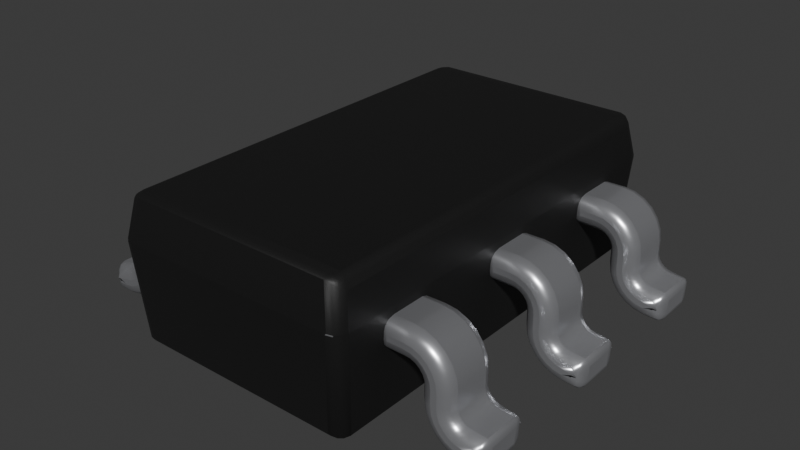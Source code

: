 # Source: FDC6330L.blend  (saved by Blender 4.1.24; exported with 4.5.12 LTS)
import bpy
from mathutils import Matrix  # noqa: F401  (used for matrix-valued properties, if any)

bpy.ops.wm.read_factory_settings(use_empty=True)
scene = bpy.context.scene
scene.name = 'Scene'

# ---- collections
col_collection = bpy.data.collections.new('Collection'); scene.collection.children.link(col_collection)

# ---- materials (node trees are filled in below, after node groups)
mat_metal_pins = bpy.data.materials.new('metal_pins')
mat_metal_pins.use_transparent_shadow = False
mat_metal_pins.preview_render_type = 'CUBE'
mat_plastic_matte_black = bpy.data.materials.new('plastic_matte_black')
mat_plastic_matte_black.use_transparent_shadow = False
mat_plastic_matte_black.preview_render_type = 'CUBE'

# ---- material node trees
mat_metal_pins.use_nodes = True; mat_metal_pins.node_tree.nodes.clear()
_N = mat_metal_pins.node_tree.nodes; _L = mat_metal_pins.node_tree.links
n0 = _N.new('ShaderNodeMapping'); n0.name = 'Mapping'; n0.location = (-1447, -91)
n0.inputs[3].default_value = (4.8, 1.2, 1.1)
n1 = _N.new('ShaderNodeBsdfPrincipled'); n1.name = 'Principled BSDF'; n1.location = (-560, 254)
n1.distribution = 'GGX'
n1.subsurface_method = 'BURLEY'
n1.inputs[1].default_value = 0.7818
n1.inputs[2].default_value = 0.2886
n1.inputs[3].default_value = 1.45
n1.inputs[13].default_value = 0.0
n1.inputs[27].default_value = (0.0, 0.0, 0.0, 1.0)
n1.inputs[28].default_value = 1.0
n2 = _N.new('ShaderNodeOutputMaterial'); n2.name = 'Material Output.002'; n2.location = (-205, 253)
n2.width = 213
n3 = _N.new('ShaderNodeTexNoise'); n3.name = 'Noise Texture.002'; n3.location = (-1228, -73)
n3.inputs[2].default_value = 0.1
n3.inputs[3].default_value = 7.0
n3.inputs[4].default_value = 0.6
n3.inputs[8].default_value = 0.4
n4 = _N.new('ShaderNodeTexCoord'); n4.name = 'Texture Coordinate'; n4.location = (-1636, -116)
n5 = _N.new('ShaderNodeMix'); n5.name = 'Mix.001'; n5.location = (-921, 45)
n5.data_type = 'RGBA'
n5.inputs[6].default_value = (0.9398, 0.9547, 1.0, 1.0)
n5.inputs[7].default_value = (0.13, 0.1259, 0.1359, 1.0)
n6 = _N.new('ShaderNodeBump'); n6.name = 'Bump.001'; n6.location = (-1001, -227)
n6.inputs[0].default_value = 0.05
n6.inputs[1].default_value = 0.01
n6.inputs[2].default_value = 1.0
_L.new(n1.outputs[0], n2.inputs[0])
_L.new(n3.outputs[0], n6.inputs[3])
_L.new(n0.outputs[0], n3.inputs[0])
_L.new(n3.outputs[0], n5.inputs[0])
_L.new(n4.outputs[3], n0.inputs[0])
_L.new(n5.outputs[2], n1.inputs[0])
_L.new(n6.outputs[0], n1.inputs[5])
n2.is_active_output = True
mat_plastic_matte_black.use_nodes = True; mat_plastic_matte_black.node_tree.nodes.clear()
_N = mat_plastic_matte_black.node_tree.nodes; _L = mat_plastic_matte_black.node_tree.links
n0 = _N.new('ShaderNodeOutputMaterial'); n0.name = 'Material Output'; n0.location = (463, 300)
n1 = _N.new('ShaderNodeBsdfPrincipled'); n1.name = 'Principled BSDF'; n1.location = (173, 300)
n1.distribution = 'GGX'
n1.subsurface_method = 'BURLEY'
n1.inputs[1].default_value = 0.06818
n1.inputs[2].default_value = 0.5182
n1.inputs[3].default_value = 1.45
n1.inputs[13].default_value = 0.6432
n1.inputs[20].default_value = 0.1027
n1.inputs[27].default_value = (0.0, 0.0, 0.0, 1.0)
n1.inputs[28].default_value = 1.0
n2 = _N.new('ShaderNodeTexCoord'); n2.name = 'Texture Coordinate'; n2.location = (-1001, 105)
n3 = _N.new('ShaderNodeBump'); n3.name = 'Bump'; n3.location = (-135, -86)
n3.inputs[0].default_value = 0.1
n3.inputs[1].default_value = 0.4
n3.inputs[2].default_value = 1.0
n4 = _N.new('ShaderNodeMapping'); n4.name = 'Mapping'; n4.location = (-755, 143)
n4.inputs[3].default_value = (2.0, 2.0, 2.0)
n5 = _N.new('ShaderNodeValToRGB'); n5.name = 'ColorRamp'; n5.location = (-147, 213)
while len(n5.color_ramp.elements) > 1: n5.color_ramp.elements.remove(n5.color_ramp.elements[-1])
n5.color_ramp.elements[0].position = 0.0; n5.color_ramp.elements[0].color = (0.005014, 0.005014, 0.005014, 1.0)
_e = n5.color_ramp.elements.new(0.9955); _e.color = (0.01269, 0.01269, 0.01269, 1.0)
n6 = _N.new('ShaderNodeTexNoise'); n6.name = 'Noise Texture'; n6.location = (-455, 203)
n6.inputs[2].default_value = 200.0
n6.inputs[3].default_value = 5.6
n6.inputs[4].default_value = 0.5208
_L.new(n1.outputs[0], n0.inputs[0])
_L.new(n6.outputs[0], n5.inputs[0])
_L.new(n5.outputs[0], n1.inputs[0])
_L.new(n2.outputs[2], n4.inputs[0])
_L.new(n4.outputs[0], n6.inputs[0])
_L.new(n6.outputs[0], n3.inputs[3])
_L.new(n3.outputs[0], n1.inputs[5])
n0.is_active_output = True

# ---- world
world_world = bpy.data.worlds.new('World'); scene.world = world_world
world_world.use_nodes = True; world_world.node_tree.nodes.clear()
_N = world_world.node_tree.nodes; _L = world_world.node_tree.links
n0 = _N.new('ShaderNodeOutputWorld'); n0.name = 'World Output'; n0.location = (300, 300)
n1 = _N.new('ShaderNodeBackground'); n1.name = 'Background'; n1.location = (10, 300)
n1.inputs[0].default_value = (0.05088, 0.05088, 0.05088, 1.0)
_L.new(n1.outputs[0], n0.inputs[0])
n0.is_active_output = True
world_world.color = (0.05088, 0.05088, 0.05088)
world_world.use_sun_shadow = False
world_world.sun_shadow_jitter_overblur = 0.0

# ---- meshes
me_shape_9_indexedfaceset_005 = bpy.data.meshes.new('SHAPE_9_IndexedFaceSet.005')
me_shape_9_indexedfaceset_005.from_pydata([(1.052, -0.6693, 0.08336), (1.102, -0.6693, 0.07874), (0.9317, -0.8268, 0.1772), (0.9357, -0.8268, 0.1677), (0.9686, -0.8268, 0.04118), (0.9912, -0.8268, 0.0223), (1.098, -0.8268, 0.0), (1.052, -0.8268, 0.08336), (1.042, -0.8268, 0.08542), (1.017, -0.8268, 0.113), (1.016, -0.8268, 0.1226), (1.012, -0.8268, 0.188), (0.9812, -0.8268, 0.241), (0.8976, -0.6693, 0.1969), (0.9078, -0.8268, 0.1955), (0.9173, -0.8268, 0.1916), (0.9255, -0.8268, 0.1853), (0.937, -0.8268, 0.1575), (0.937, -0.6693, 0.1575), (0.9357, -0.6693, 0.1677), (0.9317, -0.6693, 0.1772), (0.8976, -0.8268, 0.1969), (0.8228, -0.8268, 0.1969), (0.8228, -0.6693, 0.2756), (0.8228, -0.8268, 0.2756), (0.8976, -0.6693, 0.2756), (1.012, -0.6693, 0.188), (0.9812, -0.6693, 0.241), (0.8976, -0.8268, 0.2756), (0.9999, -0.8268, 0.2165), (0.9567, -0.8268, 0.2598), (0.9282, -0.8268, 0.2716), (1.016, -0.8268, 0.1575), (1.033, -0.8268, 0.08972), (1.026, -0.8268, 0.09602), (1.02, -0.8268, 0.1039), (1.02, -0.6693, 0.1039), (1.026, -0.6693, 0.09602), (1.033, -0.6693, 0.08972), (1.042, -0.6693, 0.08542), (1.102, -0.8268, 0.07874), (1.098, -0.6693, 0.0), (1.046, -0.6693, 0.003799), (0.937, -0.6693, 0.1216), (0.9514, -0.6693, 0.06505), (0.9686, -0.6693, 0.04118), (0.9912, -0.6693, 0.0223), (1.018, -0.6693, 0.00958), (1.046, -0.8268, 0.003799), (0.9407, -0.8268, 0.09242), (0.9514, -0.8268, 0.06505), (1.018, -0.8268, 0.00958), (0.937, -0.8268, 0.1216), (0.9255, -0.6693, 0.1853), (0.9173, -0.6693, 0.1916), (0.9078, -0.6693, 0.1955), (0.9407, -0.6693, 0.09242), (1.016, -0.6693, 0.1226), (1.017, -0.6693, 0.113), (1.016, -0.6693, 0.1575), (0.9999, -0.6693, 0.2165), (0.9567, -0.6693, 0.2598), (0.9282, -0.6693, 0.2716), (0.8228, -0.6693, 0.1969), (0.8976, -0.2953, 0.1969), (0.9078, -0.2953, 0.1955), (0.9173, -0.2953, 0.1916), (0.9255, -0.2953, 0.1853), (0.9357, -0.2953, 0.1677), (0.937, -0.2953, 0.1575), (0.9514, -0.2953, 0.06505), (0.9686, -0.2953, 0.04118), (0.9912, -0.2953, 0.0223), (1.098, -0.2953, 0.0), (1.042, -0.2953, 0.08542), (1.02, -0.2953, 0.1039), (1.017, -0.2953, 0.113), (1.012, -0.2953, 0.188), (0.9999, -0.2953, 0.2165), (0.8976, -0.4528, 0.1969), (0.9078, -0.4528, 0.1955), (0.9317, -0.4528, 0.1772), (0.9357, -0.4528, 0.1677), (0.937, -0.4528, 0.1575), (0.9317, -0.2953, 0.1772), (0.8228, -0.2953, 0.1969), (0.8228, -0.2953, 0.2756), (0.8976, -0.2953, 0.2756), (1.016, -0.2953, 0.1575), (0.9812, -0.2953, 0.241), (0.9567, -0.2953, 0.2598), (0.9282, -0.2953, 0.2716), (0.8976, -0.4528, 0.2756), (0.9282, -0.4528, 0.2716), (0.9567, -0.4528, 0.2598), (0.9812, -0.4528, 0.241), (1.042, -0.4528, 0.08542), (1.033, -0.4528, 0.08972), (1.026, -0.4528, 0.09602), (1.02, -0.4528, 0.1039), (1.016, -0.4528, 0.1226), (1.016, -0.2953, 0.1226), (1.033, -0.2953, 0.08972), (1.026, -0.2953, 0.09602), (1.052, -0.2953, 0.08336), (1.052, -0.4528, 0.08336), (1.102, -0.2953, 0.07874), (1.102, -0.4528, 0.07874), (1.098, -0.4528, 0.0), (1.046, -0.2953, 0.003799), (0.9407, -0.2953, 0.09242), (1.018, -0.2953, 0.00958), (1.046, -0.4528, 0.003799), (1.018, -0.4528, 0.00958), (0.9686, -0.4528, 0.04118), (0.937, -0.4528, 0.1216), (0.937, -0.2953, 0.1216), (0.8228, -0.4528, 0.1969), (0.9173, -0.4528, 0.1916), (0.9255, -0.4528, 0.1853), (0.9912, -0.4528, 0.0223), (0.9514, -0.4528, 0.06505), (0.9407, -0.4528, 0.09242), (1.017, -0.4528, 0.113), (1.016, -0.4528, 0.1575), (0.9999, -0.4528, 0.2165), (1.012, -0.4528, 0.188), (0.8228, -0.4528, 0.2756), (0.2008, 0.07874, 0.1969), (0.1063, 0.07874, 0.1916), (0.08796, 0.07874, 0.1677), (0.08662, 0.07874, 0.1575), (0.0722, 0.07874, 0.06505), (0.05502, 0.07874, 0.04118), (0.03247, 0.07874, 0.0223), (0.005959, 0.07874, 0.00958), (-0.02287, 0.07874, 0.003799), (-0.002421, 0.07874, 0.09602), (0.006685, 0.07874, 0.113), (0.007877, 0.07874, 0.1575), (0.0119, 0.07874, 0.188), (0.0237, 0.07874, 0.2165), (0.04247, 0.07874, 0.241), (0.06693, 0.07874, 0.2598), (0.2008, 0.07874, 0.2756), (0.126, -0.07874, 0.1969), (0.1158, 0.07874, 0.1955), (0.09815, 0.07874, 0.1853), (0.09189, 0.07874, 0.1772), (0.08796, -0.07874, 0.1677), (0.1158, -0.07874, 0.1955), (0.126, 0.07874, 0.1969), (0.2008, -0.07874, 0.1969), (0.2008, -0.07874, 0.2756), (0.126, 0.07874, 0.2756), (0.007877, -0.07874, 0.1575), (0.04247, -0.07874, 0.241), (0.09542, -0.07874, 0.2716), (0.126, -0.07874, 0.2756), (0.09542, 0.07874, 0.2716), (0.007877, -0.07874, 0.1226), (-0.01846, 0.07874, 0.08542), (-0.009785, 0.07874, 0.08972), (0.003181, 0.07874, 0.1039), (0.007877, 0.07874, 0.1226), (-0.02793, -0.07874, 0.08336), (-0.02793, 0.07874, 0.08336), (-0.07874, -0.07874, 0.07874), (-0.07874, 0.07874, 0.07874), (-0.0748, -0.07874, 0.0), (-0.0748, 0.07874, 0.0), (0.05502, -0.07874, 0.04118), (0.08296, 0.07874, 0.09242), (0.08662, 0.07874, 0.1216), (0.08662, -0.07874, 0.1216), (0.08662, -0.07874, 0.1575), (0.09189, -0.07874, 0.1772), (0.09815, -0.07874, 0.1853), (0.1063, -0.07874, 0.1916), (0.08296, -0.07874, 0.09242), (0.0722, -0.07874, 0.06505), (0.03247, -0.07874, 0.0223), (0.005959, -0.07874, 0.00958), (-0.02287, -0.07874, 0.003799), (0.006685, -0.07874, 0.113), (0.003181, -0.07874, 0.1039), (-0.002421, -0.07874, 0.09602), (-0.009785, -0.07874, 0.08972), (-0.01846, -0.07874, 0.08542), (0.0119, -0.07874, 0.188), (0.0237, -0.07874, 0.2165), (0.06693, -0.07874, 0.2598), (0.9317, 0.07874, 0.1772), (0.9407, 0.07874, 0.09242), (0.9686, 0.07874, 0.04118), (0.9912, 0.07874, 0.0223), (1.102, 0.07874, 0.07874), (1.026, 0.07874, 0.09602), (1.016, 0.07874, 0.1575), (0.9999, 0.07874, 0.2165), (0.9567, 0.07874, 0.2598), (0.8228, 0.07874, 0.1969), (0.9078, -0.07874, 0.1955), (0.9317, -0.07874, 0.1772), (0.9357, -0.07874, 0.1677), (0.9078, 0.07874, 0.1955), (0.9173, 0.07874, 0.1916), (0.9255, 0.07874, 0.1853), (0.9357, 0.07874, 0.1677), (0.8976, 0.07874, 0.1969), (0.8228, -0.07874, 0.1969), (0.8228, 0.07874, 0.2756), (0.8228, -0.07874, 0.2756), (0.8976, 0.07874, 0.2756), (1.012, 0.07874, 0.188), (0.9812, 0.07874, 0.241), (0.9282, 0.07874, 0.2716), (0.8976, -0.07874, 0.2756), (0.9812, -0.07874, 0.241), (0.9999, -0.07874, 0.2165), (1.012, -0.07874, 0.188), (1.016, -0.07874, 0.1575), (1.016, -0.07874, 0.1226), (1.052, 0.07874, 0.08336), (1.042, -0.07874, 0.08542), (1.026, -0.07874, 0.09602), (1.02, -0.07874, 0.1039), (1.016, 0.07874, 0.1226), (1.042, 0.07874, 0.08542), (1.033, 0.07874, 0.08972), (1.02, 0.07874, 0.1039), (1.017, 0.07874, 0.113), (1.052, -0.07874, 0.08336), (1.102, -0.07874, 0.07874), (1.098, 0.07874, 0.0), (0.937, 0.07874, 0.1216), (0.9514, 0.07874, 0.06505), (1.018, 0.07874, 0.00958), (1.046, 0.07874, 0.003799), (1.018, -0.07874, 0.00958), (0.9912, -0.07874, 0.0223), (0.9686, -0.07874, 0.04118), (0.9514, -0.07874, 0.06505), (0.9407, -0.07874, 0.09242), (0.937, -0.07874, 0.1216), (0.937, 0.07874, 0.1575), (0.937, -0.07874, 0.1575), (0.8976, -0.07874, 0.1969), (0.9173, -0.07874, 0.1916), (0.9255, -0.07874, 0.1853), (1.046, -0.07874, 0.003799), (1.098, -0.07874, 0.0), (1.033, -0.07874, 0.08972), (1.017, -0.07874, 0.113), (0.9282, -0.07874, 0.2716), (0.9567, -0.07874, 0.2598), (0.2008, -0.2953, 0.1969), (0.1158, -0.2953, 0.1955), (0.09815, -0.2953, 0.1853), (0.08796, -0.2953, 0.1677), (0.08662, -0.2953, 0.1216), (0.005958, -0.2953, 0.00958), (-0.07874, -0.2953, 0.07874), (-0.01846, -0.2953, 0.08542), (-0.009786, -0.2953, 0.08972), (-0.002422, -0.2953, 0.09602), (0.006684, -0.2953, 0.113), (0.0119, -0.2953, 0.188), (0.0237, -0.2953, 0.2165), (0.04247, -0.2953, 0.241), (0.2008, -0.2953, 0.2756), (0.126, -0.4528, 0.1969), (0.1063, -0.2953, 0.1916), (0.09189, -0.2953, 0.1772), (0.08662, -0.4528, 0.1575), (0.09815, -0.4528, 0.1853), (0.1063, -0.4528, 0.1916), (0.126, -0.2953, 0.1969), (0.2008, -0.4528, 0.2756), (0.126, -0.2953, 0.2756), (0.0237, -0.4528, 0.2165), (0.09542, -0.4528, 0.2716), (0.06693, -0.2953, 0.2598), (0.09542, -0.2953, 0.2716), (0.007876, -0.2953, 0.1575), (0.007876, -0.4528, 0.1226), (0.00318, -0.2953, 0.1039), (0.007876, -0.2953, 0.1226), (0.00318, -0.4528, 0.1039), (-0.01846, -0.4528, 0.08542), (-0.02793, -0.2953, 0.08336), (-0.07874, -0.4528, 0.07874), (-0.0748, -0.4528, 0.0), (-0.0748, -0.2953, 0.0), (-0.02288, -0.2953, 0.003799), (0.0722, -0.4528, 0.06505), (0.05502, -0.4528, 0.04118), (0.03247, -0.4528, 0.0223), (0.08296, -0.2953, 0.09242), (0.0722, -0.2953, 0.06505), (0.05502, -0.2953, 0.04118), (0.03247, -0.2953, 0.0223), (0.08662, -0.4528, 0.1216), (0.08662, -0.2953, 0.1575), (0.08796, -0.4528, 0.1677), (0.09189, -0.4528, 0.1772), (0.1158, -0.4528, 0.1955), (0.08296, -0.4528, 0.09242), (0.005958, -0.4528, 0.00958), (-0.02288, -0.4528, 0.003799), (-0.02793, -0.4528, 0.08336), (0.006684, -0.4528, 0.113), (-0.002422, -0.4528, 0.09602), (-0.009786, -0.4528, 0.08972), (0.007876, -0.4528, 0.1575), (0.0119, -0.4528, 0.188), (0.04247, -0.4528, 0.241), (0.06693, -0.4528, 0.2598), (0.126, -0.4528, 0.2756), (0.2008, -0.4528, 0.1969), (0.2008, -0.6693, 0.1969), (0.1063, -0.6693, 0.1916), (0.08295, -0.6693, 0.09242), (0.0722, -0.6693, 0.06505), (-0.02288, -0.6693, 0.003799), (-0.02793, -0.6693, 0.08336), (-0.01846, -0.6693, 0.08542), (0.006683, -0.6693, 0.113), (0.007875, -0.6693, 0.1226), (0.007875, -0.6693, 0.1575), (0.0119, -0.6693, 0.188), (0.0237, -0.6693, 0.2165), (0.04247, -0.6693, 0.241), (0.06693, -0.6693, 0.2598), (0.126, -0.6693, 0.2756), (0.126, -0.6693, 0.1969), (0.1158, -0.6693, 0.1955), (0.09815, -0.6693, 0.1853), (0.09189, -0.6693, 0.1772), (0.08796, -0.6693, 0.1677), (0.1063, -0.8268, 0.1916), (0.1158, -0.8268, 0.1955), (0.2008, -0.6693, 0.2756), (0.2008, -0.8268, 0.2756), (0.126, -0.8268, 0.2756), (0.0119, -0.8268, 0.188), (0.06693, -0.8268, 0.2598), (0.09542, -0.8268, 0.2716), (0.09542, -0.6693, 0.2716), (0.007875, -0.8268, 0.1226), (-0.009787, -0.6693, 0.08972), (-0.002423, -0.6693, 0.09602), (0.003179, -0.6693, 0.1039), (-0.002423, -0.8268, 0.09602), (-0.07874, -0.8268, 0.07874), (-0.07874, -0.6693, 0.07874), (-0.0748, -0.6693, 0.0), (0.08661, -0.8268, 0.1216), (0.0722, -0.8268, 0.06505), (0.03247, -0.8268, 0.0223), (0.005957, -0.8268, 0.00958), (-0.02288, -0.8268, 0.003799), (0.08661, -0.6693, 0.1216), (0.05501, -0.6693, 0.04118), (0.03247, -0.6693, 0.0223), (0.005957, -0.6693, 0.00958), (0.08661, -0.6693, 0.1575), (0.08661, -0.8268, 0.1575), (0.08796, -0.8268, 0.1677), (0.09189, -0.8268, 0.1772), (0.09815, -0.8268, 0.1853), (0.126, -0.8268, 0.1969), (0.08295, -0.8268, 0.09242), (0.05501, -0.8268, 0.04118), (-0.0748, -0.8268, 0.0), (-0.02793, -0.8268, 0.08336), (0.006683, -0.8268, 0.113), (0.003179, -0.8268, 0.1039), (-0.009787, -0.8268, 0.08972), (-0.01846, -0.8268, 0.08542), (0.007875, -0.8268, 0.1575), (0.0237, -0.8268, 0.2165), (0.04247, -0.8268, 0.241), (0.2008, -0.8268, 0.1969), (0.1772, 0.2165, 0.2953), (0.8465, -0.9646, 0.2953), (0.1772, 0.2165, 0.2992), (0.8465, 0.2165, 0.2953), (0.1772, -0.9646, 0.2953), (0.1772, -0.9646, 0.2992), (0.8268, 0.1969, 0.4134), (0.8465, 0.2165, 0.2992), (0.8465, -0.9646, 0.2992), (0.8268, -0.9449, 0.4134), (0.1969, -0.9449, 0.4134), (0.1969, 0.1969, 0.4134), (0.1772, 0.2165, 0.2913), (0.8465, -0.9646, 0.2913), (0.1772, -0.9646, 0.2913), (0.8465, 0.2165, 0.2913), (0.1969, 0.1969, 0.01968), (0.1969, -0.9449, 0.01968), (0.8268, 0.1969, 0.01968), (0.8268, -0.9449, 0.01968)], [], [(0, 40, 1), (0, 7, 40), (22, 28, 24), (21, 31, 28), (21, 28, 22), (14, 30, 31), (14, 31, 21), (15, 30, 14), (12, 30, 15), (16, 12, 15), (29, 16, 2), (29, 12, 16), (11, 2, 3), (11, 29, 2), (32, 3, 17), (32, 11, 3), (10, 17, 52), (10, 32, 17), (9, 52, 49), (9, 10, 52), (35, 49, 50), (35, 9, 49), (34, 50, 4), (34, 35, 50), (33, 34, 4), (5, 8, 33), (5, 33, 4), (51, 7, 8), (51, 8, 5), (48, 40, 7), (48, 7, 51), (6, 40, 48), (13, 14, 21), (55, 15, 14), (55, 14, 13), (54, 16, 15), (54, 15, 55), (53, 16, 54), (20, 2, 16), (20, 16, 53), (19, 3, 2), (19, 2, 20), (18, 17, 3), (18, 3, 19), (21, 63, 13), (21, 22, 63), (23, 22, 24), (23, 63, 22), (25, 23, 24), (25, 24, 28), (62, 25, 28), (62, 28, 31), (61, 31, 30), (61, 62, 31), (27, 30, 12), (27, 61, 30), (60, 12, 29), (60, 27, 12), (26, 29, 11), (26, 60, 29), (59, 11, 32), (59, 26, 11), (32, 57, 59), (32, 10, 57), (39, 7, 0), (39, 8, 7), (38, 33, 8), (38, 8, 39), (37, 34, 33), (37, 33, 38), (36, 35, 34), (36, 34, 37), (58, 9, 35), (58, 35, 36), (57, 10, 9), (57, 9, 58), (1, 40, 6), (1, 6, 41), (42, 6, 48), (41, 6, 42), (47, 42, 48), (47, 48, 51), (46, 51, 5), (46, 47, 51), (45, 5, 4), (45, 46, 5), (44, 4, 50), (44, 45, 4), (56, 50, 49), (56, 44, 50), (43, 49, 52), (43, 56, 49), (18, 43, 52), (18, 52, 17), (63, 23, 25), (13, 25, 62), (13, 63, 25), (55, 62, 61), (55, 13, 62), (54, 55, 61), (27, 54, 61), (53, 54, 27), (60, 20, 53), (60, 53, 27), (26, 19, 20), (26, 20, 60), (59, 18, 19), (59, 19, 26), (57, 43, 18), (57, 18, 59), (58, 56, 43), (58, 43, 57), (36, 44, 56), (36, 56, 58), (37, 45, 44), (37, 44, 36), (38, 45, 37), (46, 38, 39), (46, 45, 38), (47, 39, 0), (47, 46, 39), (42, 0, 1), (42, 47, 0), (41, 42, 1), (85, 86, 87), (64, 87, 91), (64, 85, 87), (65, 91, 90), (65, 64, 91), (66, 65, 90), (89, 66, 90), (67, 66, 89), (78, 84, 67), (78, 67, 89), (77, 68, 84), (77, 84, 78), (88, 69, 68), (88, 68, 77), (101, 116, 69), (101, 69, 88), (76, 110, 116), (76, 116, 101), (75, 70, 110), (75, 110, 76), (103, 71, 70), (103, 70, 75), (102, 71, 103), (72, 102, 74), (72, 71, 102), (111, 74, 104), (111, 72, 74), (109, 104, 106), (109, 111, 104), (73, 109, 106), (65, 79, 64), (65, 80, 79), (66, 118, 80), (66, 80, 65), (67, 119, 118), (67, 118, 66), (84, 81, 119), (84, 119, 67), (68, 82, 81), (68, 81, 84), (69, 83, 82), (69, 82, 68), (79, 85, 64), (79, 117, 85), (86, 117, 127), (86, 85, 117), (87, 86, 127), (87, 127, 92), (87, 92, 93), (91, 93, 94), (91, 87, 93), (90, 94, 95), (90, 91, 94), (89, 95, 125), (89, 90, 95), (78, 125, 126), (78, 89, 125), (77, 78, 126), (88, 126, 124), (88, 77, 126), (124, 101, 88), (124, 100, 101), (104, 96, 105), (74, 97, 96), (74, 96, 104), (102, 98, 97), (102, 97, 74), (103, 99, 98), (103, 98, 102), (75, 123, 99), (75, 99, 103), (76, 100, 123), (76, 123, 75), (101, 100, 76), (106, 105, 107), (104, 105, 106), (106, 107, 108), (106, 108, 73), (109, 108, 112), (73, 108, 109), (111, 109, 112), (111, 112, 113), (111, 113, 120), (72, 120, 114), (72, 111, 120), (71, 114, 121), (71, 72, 114), (70, 121, 122), (70, 71, 121), (110, 122, 115), (110, 70, 122), (116, 110, 115), (69, 116, 115), (69, 115, 83), (117, 92, 127), (79, 93, 92), (79, 92, 117), (80, 94, 93), (80, 93, 79), (118, 94, 80), (95, 94, 118), (119, 95, 118), (125, 119, 81), (125, 95, 119), (126, 81, 82), (126, 125, 81), (124, 82, 83), (124, 126, 82), (100, 83, 115), (100, 124, 83), (123, 115, 122), (123, 100, 115), (99, 122, 121), (99, 123, 122), (98, 121, 114), (98, 99, 121), (97, 98, 114), (120, 96, 97), (120, 97, 114), (113, 105, 96), (113, 96, 120), (112, 107, 105), (112, 105, 113), (108, 107, 112), (168, 136, 170), (166, 135, 136), (166, 136, 168), (161, 134, 135), (161, 135, 166), (162, 134, 161), (133, 162, 137), (133, 134, 162), (132, 137, 163), (132, 133, 137), (172, 163, 138), (172, 132, 163), (173, 138, 164), (173, 172, 138), (131, 164, 139), (131, 173, 164), (130, 139, 140), (130, 131, 139), (148, 140, 141), (148, 130, 140), (147, 148, 141), (142, 147, 141), (129, 147, 142), (143, 146, 129), (143, 129, 142), (159, 151, 146), (159, 146, 143), (154, 128, 151), (154, 151, 159), (144, 128, 154), (150, 151, 145), (150, 146, 151), (178, 129, 146), (178, 146, 150), (177, 147, 129), (177, 129, 178), (176, 148, 147), (176, 147, 177), (149, 130, 148), (149, 148, 176), (175, 131, 130), (175, 130, 149), (152, 145, 151), (152, 151, 128), (144, 152, 128), (144, 153, 152), (144, 158, 153), (144, 154, 158), (157, 158, 154), (157, 154, 159), (191, 159, 143), (191, 157, 159), (156, 143, 142), (156, 191, 143), (190, 142, 141), (190, 156, 142), (189, 141, 140), (189, 190, 141), (155, 140, 139), (155, 189, 140), (164, 155, 139), (164, 160, 155), (188, 166, 165), (188, 161, 166), (187, 162, 161), (187, 161, 188), (186, 137, 162), (186, 162, 187), (185, 163, 137), (185, 137, 186), (184, 138, 163), (184, 163, 185), (160, 164, 138), (160, 138, 184), (168, 165, 166), (168, 167, 165), (170, 167, 168), (170, 169, 167), (170, 183, 169), (136, 183, 170), (182, 183, 136), (182, 136, 135), (181, 135, 134), (181, 182, 135), (171, 134, 133), (171, 181, 134), (180, 133, 132), (180, 171, 133), (179, 132, 172), (179, 180, 132), (174, 172, 173), (174, 179, 172), (131, 174, 173), (131, 175, 174), (167, 169, 183), (165, 183, 182), (165, 167, 183), (188, 182, 181), (188, 165, 182), (187, 188, 181), (171, 186, 187), (171, 187, 181), (180, 185, 186), (180, 186, 171), (179, 184, 185), (179, 185, 180), (174, 160, 184), (174, 184, 179), (175, 155, 160), (175, 160, 174), (149, 189, 155), (149, 155, 175), (176, 190, 189), (176, 189, 149), (177, 190, 176), (156, 190, 177), (178, 156, 177), (191, 178, 150), (191, 156, 178), (157, 150, 145), (157, 191, 150), (158, 145, 152), (158, 157, 145), (153, 158, 152), (201, 211, 213), (209, 213, 216), (209, 201, 213), (205, 216, 200), (205, 209, 216), (206, 205, 200), (215, 206, 200), (207, 206, 215), (199, 192, 207), (199, 207, 215), (214, 208, 192), (214, 192, 199), (198, 245, 208), (198, 208, 214), (227, 235, 245), (227, 245, 198), (231, 193, 235), (231, 235, 227), (230, 236, 193), (230, 193, 231), (197, 194, 236), (197, 236, 230), (229, 194, 197), (195, 229, 228), (195, 194, 229), (237, 228, 223), (237, 195, 228), (238, 223, 196), (238, 237, 223), (234, 238, 196), (205, 247, 209), (205, 202, 247), (206, 248, 202), (206, 202, 205), (207, 249, 248), (207, 248, 206), (192, 203, 249), (192, 249, 207), (208, 204, 203), (208, 203, 192), (245, 246, 204), (245, 204, 208), (247, 201, 209), (247, 210, 201), (211, 210, 212), (211, 201, 210), (213, 211, 212), (213, 212, 217), (213, 217, 254), (216, 254, 255), (216, 213, 254), (200, 255, 218), (200, 216, 255), (215, 200, 218), (199, 218, 219), (199, 215, 218), (214, 219, 220), (214, 199, 219), (198, 220, 221), (198, 214, 220), (221, 227, 198), (221, 222, 227), (223, 224, 232), (228, 252, 224), (228, 224, 223), (229, 225, 252), (229, 252, 228), (197, 226, 225), (197, 225, 229), (230, 253, 226), (230, 226, 197), (231, 222, 253), (231, 253, 230), (227, 222, 231), (196, 232, 233), (223, 232, 196), (196, 233, 251), (196, 251, 234), (238, 251, 250), (234, 251, 238), (237, 238, 250), (237, 250, 239), (237, 239, 240), (195, 240, 241), (195, 237, 240), (194, 241, 242), (194, 195, 241), (236, 242, 243), (236, 194, 242), (193, 243, 244), (193, 236, 243), (235, 193, 244), (245, 235, 244), (245, 244, 246), (210, 217, 212), (247, 254, 217), (247, 217, 210), (202, 255, 254), (202, 254, 247), (248, 255, 202), (218, 255, 248), (249, 218, 248), (219, 249, 203), (219, 218, 249), (220, 203, 204), (220, 219, 203), (221, 204, 246), (221, 220, 204), (222, 246, 244), (222, 221, 246), (253, 244, 243), (253, 222, 244), (226, 243, 242), (226, 253, 243), (225, 242, 241), (225, 226, 242), (252, 225, 241), (240, 224, 252), (240, 252, 241), (239, 232, 224), (239, 224, 240), (250, 233, 232), (250, 232, 239), (251, 233, 250), (262, 294, 293), (290, 261, 294), (290, 294, 262), (263, 301, 261), (263, 261, 290), (264, 301, 263), (300, 264, 265), (300, 301, 264), (299, 265, 286), (299, 300, 265), (298, 286, 266), (298, 299, 286), (260, 266, 287), (260, 298, 266), (303, 287, 284), (303, 260, 287), (259, 284, 267), (259, 303, 284), (273, 267, 268), (273, 259, 267), (258, 273, 268), (269, 258, 268), (272, 258, 269), (282, 257, 272), (282, 272, 269), (283, 277, 257), (283, 257, 282), (279, 256, 277), (279, 277, 283), (270, 256, 279), (306, 277, 271), (306, 257, 277), (276, 272, 257), (276, 257, 306), (275, 258, 272), (275, 272, 276), (305, 273, 258), (305, 258, 275), (304, 259, 273), (304, 273, 305), (274, 303, 259), (274, 259, 304), (319, 271, 277), (319, 277, 256), (270, 319, 256), (270, 278, 319), (270, 318, 278), (270, 279, 318), (281, 318, 279), (281, 279, 283), (317, 283, 282), (317, 281, 283), (316, 282, 269), (316, 317, 282), (280, 269, 268), (280, 316, 269), (315, 268, 267), (315, 280, 268), (314, 267, 284), (314, 315, 267), (287, 314, 284), (287, 285, 314), (289, 290, 310), (289, 263, 290), (313, 264, 263), (313, 263, 289), (312, 265, 264), (312, 264, 313), (288, 286, 265), (288, 265, 312), (311, 266, 286), (311, 286, 288), (285, 287, 266), (285, 266, 311), (262, 310, 290), (262, 291, 310), (293, 291, 262), (293, 292, 291), (293, 309, 292), (294, 309, 293), (308, 309, 294), (308, 294, 261), (297, 261, 301), (297, 308, 261), (296, 301, 300), (296, 297, 301), (295, 300, 299), (295, 296, 300), (307, 299, 298), (307, 295, 299), (302, 298, 260), (302, 307, 298), (303, 302, 260), (303, 274, 302), (291, 292, 309), (310, 309, 308), (310, 291, 309), (289, 308, 297), (289, 310, 308), (313, 289, 297), (296, 312, 313), (296, 313, 297), (295, 288, 312), (295, 312, 296), (307, 311, 288), (307, 288, 295), (302, 285, 311), (302, 311, 307), (274, 314, 285), (274, 285, 302), (304, 315, 314), (304, 314, 274), (305, 280, 315), (305, 315, 304), (275, 280, 305), (316, 280, 275), (276, 316, 275), (317, 276, 306), (317, 316, 276), (281, 306, 271), (281, 317, 306), (318, 271, 319), (318, 281, 271), (278, 318, 319), (355, 324, 356), (325, 365, 324), (325, 324, 355), (326, 364, 365), (326, 365, 325), (350, 364, 326), (363, 350, 351), (363, 364, 350), (323, 351, 352), (323, 363, 351), (322, 352, 327), (322, 323, 352), (362, 327, 328), (362, 322, 327), (366, 328, 329), (366, 362, 328), (339, 329, 330), (339, 366, 329), (338, 330, 331), (338, 339, 330), (337, 338, 331), (332, 337, 331), (321, 337, 332), (333, 336, 321), (333, 321, 332), (348, 335, 336), (348, 336, 333), (334, 320, 335), (334, 335, 348), (342, 320, 334), (341, 335, 371), (341, 336, 335), (340, 321, 336), (340, 336, 341), (370, 337, 321), (370, 321, 340), (369, 338, 337), (369, 337, 370), (368, 339, 338), (368, 338, 369), (367, 366, 339), (367, 339, 368), (383, 371, 335), (383, 335, 320), (342, 383, 320), (342, 343, 383), (342, 344, 343), (342, 334, 344), (347, 344, 334), (347, 334, 348), (346, 348, 333), (346, 347, 348), (382, 333, 332), (382, 346, 333), (381, 332, 331), (381, 382, 332), (345, 331, 330), (345, 381, 331), (380, 330, 329), (380, 345, 330), (328, 380, 329), (328, 349, 380), (379, 325, 375), (379, 326, 325), (378, 350, 326), (378, 326, 379), (353, 351, 350), (353, 350, 378), (377, 352, 351), (377, 351, 353), (376, 327, 352), (376, 352, 377), (349, 328, 327), (349, 327, 376), (355, 375, 325), (355, 354, 375), (356, 354, 355), (356, 374, 354), (356, 361, 374), (324, 361, 356), (360, 361, 324), (360, 324, 365), (359, 365, 364), (359, 360, 365), (373, 364, 363), (373, 359, 364), (358, 363, 323), (358, 373, 363), (372, 323, 322), (372, 358, 323), (357, 322, 362), (357, 372, 322), (366, 357, 362), (366, 367, 357), (354, 374, 361), (375, 361, 360), (375, 354, 361), (379, 360, 359), (379, 375, 360), (378, 379, 359), (373, 353, 378), (373, 378, 359), (358, 377, 353), (358, 353, 373), (372, 376, 377), (372, 377, 358), (357, 349, 376), (357, 376, 372), (367, 380, 349), (367, 349, 357), (368, 345, 380), (368, 380, 367), (369, 381, 345), (369, 345, 368), (370, 381, 369), (382, 381, 370), (340, 382, 370), (346, 340, 341), (346, 382, 340), (347, 341, 371), (347, 346, 341), (344, 371, 383), (344, 347, 371), (343, 344, 383), (385, 387, 384), (385, 384, 388), (391, 387, 384), (391, 384, 386), (391, 385, 387), (391, 392, 385), (392, 388, 385), (392, 389, 388), (384, 389, 386), (384, 388, 389), (390, 386, 395), (391, 386, 390), (390, 393, 392), (391, 390, 392), (392, 393, 394), (392, 394, 389), (395, 386, 389), (395, 389, 394), (390, 394, 393), (390, 395, 394), (387, 388, 385), (387, 384, 388), (399, 396, 384), (387, 399, 384), (384, 398, 388), (396, 398, 384), (385, 398, 397), (385, 388, 398), (399, 385, 397), (387, 385, 399), (402, 400, 396), (402, 396, 399), (396, 401, 398), (396, 400, 401), (403, 397, 398), (403, 398, 401), (399, 397, 403), (402, 399, 403), (401, 400, 402), (403, 401, 402)])
me_shape_9_indexedfaceset_005.polygons.foreach_set('use_smooth', [True] * 784)
me_shape_9_indexedfaceset_005.polygons.foreach_set('material_index', [0, 0, 0, 0, 0, 0, 0, 0, 0, 0, 0, 0, 0, 0, 0, 0, 0, 0, 0, 0, 0, 0, 0, 0, 0, 0, 0, 0, 0, 0, 0, 0, 0, 0, 0, 0, 0, 0, 0, 0, 0, 0, 0, 0, 0, 0, 0, 0, 0, 0, 0, 0, 0, 0, 0, 0, 0, 0, 0, 0, 0, 0, 0, 0, 0, 0, 0, 0, 0, 0, 0, 0, 0, 0, 0, 0, 0, 0, 0, 0, 0, 0, 0, 0, 0, 0, 0, 0, 0, 0, 0, 0, 0, 0, 0, 0, 0, 0, 0, 0, 0, 0, 0, 0, 0, 0, 0, 0, 0, 0, 0, 0, 0, 0, 0, 0, 0, 0, 0, 0, 0, 0, 0, 0, 0, 0, 0, 0, 0, 0, 0, 0, 0, 0, 0, 0, 0, 0, 0, 0, 0, 0, 0, 0, 0, 0, 0, 0, 0, 0, 0, 0, 0, 0, 0, 0, 0, 0, 0, 0, 0, 0, 0, 0, 0, 0, 0, 0, 0, 0, 0, 0, 0, 0, 0, 0, 0, 0, 0, 0, 0, 0, 0, 0, 0, 0, 0, 0, 0, 0, 0, 0, 0, 0, 0, 0, 0, 0, 0, 0, 0, 0, 0, 0, 0, 0, 0, 0, 0, 0, 0, 0, 0, 0, 0, 0, 0, 0, 0, 0, 0, 0, 0, 0, 0, 0, 0, 0, 0, 0, 0, 0, 0, 0, 0, 0, 0, 0, 0, 0, 0, 0, 0, 0, 0, 0, 0, 0, 0, 0, 0, 0, 0, 0, 0, 0, 0, 0, 0, 0, 0, 0, 0, 0, 0, 0, 0, 0, 0, 0, 0, 0, 0, 0, 0, 0, 0, 0, 0, 0, 0, 0, 0, 0, 0, 0, 0, 0, 0, 0, 0, 0, 0, 0, 0, 0, 0, 0, 0, 0, 0, 0, 0, 0, 0, 0, 0, 0, 0, 0, 0, 0, 0, 0, 0, 0, 0, 0, 0, 0, 0, 0, 0, 0, 0, 0, 0, 0, 0, 0, 0, 0, 0, 0, 0, 0, 0, 0, 0, 0, 0, 0, 0, 0, 0, 0, 0, 0, 0, 0, 0, 0, 0, 0, 0, 0, 0, 0, 0, 0, 0, 0, 0, 0, 0, 0, 0, 0, 0, 0, 0, 0, 0, 0, 0, 0, 0, 0, 0, 0, 0, 0, 0, 0, 0, 0, 0, 0, 0, 0, 0, 0, 0, 0, 0, 0, 0, 0, 0, 0, 0, 0, 0, 0, 0, 0, 0, 0, 0, 0, 0, 0, 0, 0, 0, 0, 0, 0, 0, 0, 0, 0, 0, 0, 0, 0, 0, 0, 0, 0, 0, 0, 0, 0, 0, 0, 0, 0, 0, 0, 0, 0, 0, 0, 0, 0, 0, 0, 0, 0, 0, 0, 0, 0, 0, 0, 0, 0, 0, 0, 0, 0, 0, 0, 0, 0, 0, 0, 0, 0, 0, 0, 0, 0, 0, 0, 0, 0, 0, 0, 0, 0, 0, 0, 0, 0, 0, 0, 0, 0, 0, 0, 0, 0, 0, 0, 0, 0, 0, 0, 0, 0, 0, 0, 0, 0, 0, 0, 0, 0, 0, 0, 0, 0, 0, 0, 0, 0, 0, 0, 0, 0, 0, 0, 0, 0, 0, 0, 0, 0, 0, 0, 0, 0, 0, 0, 0, 0, 0, 0, 0, 0, 0, 0, 0, 0, 0, 0, 0, 0, 0, 0, 0, 0, 0, 0, 0, 0, 0, 0, 0, 0, 0, 0, 0, 0, 0, 0, 0, 0, 0, 0, 0, 0, 0, 0, 0, 0, 0, 0, 0, 0, 0, 0, 0, 0, 0, 0, 0, 0, 0, 0, 0, 0, 0, 0, 0, 0, 0, 0, 0, 0, 0, 0, 0, 0, 0, 0, 0, 0, 0, 0, 0, 0, 0, 0, 0, 0, 0, 0, 0, 0, 0, 0, 0, 0, 0, 0, 0, 0, 0, 0, 0, 0, 0, 0, 0, 0, 0, 0, 0, 0, 0, 0, 0, 0, 0, 0, 0, 0, 0, 0, 0, 0, 0, 0, 0, 0, 0, 0, 0, 0, 0, 0, 0, 0, 0, 0, 0, 0, 0, 0, 0, 0, 0, 0, 0, 0, 0, 0, 0, 0, 0, 0, 0, 0, 0, 0, 0, 0, 0, 0, 0, 0, 0, 0, 0, 0, 0, 0, 0, 0, 0, 0, 0, 0, 0, 0, 0, 0, 0, 0, 0, 0, 0, 0, 0, 0, 0, 0, 0, 0, 0, 0, 0, 0, 0, 0, 0, 0, 0, 0, 0, 0, 0, 0, 0, 0, 0, 0, 0, 0, 0, 0, 1, 1, 1, 1, 1, 1, 1, 1, 1, 1, 1, 1, 1, 1, 1, 1, 1, 1, 1, 1, 1, 1, 1, 1, 1, 1, 1, 1, 1, 1, 1, 1, 1, 1, 1, 1, 1, 1, 1, 1])
_k = set([(0, 1), (0, 39), (1, 40), (1, 41), (2, 3), (2, 16), (3, 17), (4, 5), (4, 50), (5, 51), (6, 40), (6, 41), (6, 48), (7, 8), (7, 40), (8, 33), (9, 10), (9, 35), (10, 32), (11, 29), (11, 32), (12, 29), (12, 30), (13, 55), (13, 63), (14, 15), (14, 21), (15, 16), (17, 52), (18, 19), (18, 43), (19, 20), (20, 53), (21, 22), (22, 24), (22, 63), (23, 24), (23, 25), (23, 63), (24, 28), (25, 62), (26, 59), (26, 60), (27, 60), (27, 61), (28, 31), (30, 31), (33, 34), (34, 35), (36, 37), (36, 58), (37, 38), (38, 39), (41, 42), (42, 47), (43, 56), (44, 45), (44, 56), (45, 46), (46, 47), (48, 51), (49, 50), (49, 52), (53, 54), (54, 55), (57, 58), (57, 59), (61, 62), (64, 65), (64, 85), (65, 66), (66, 67), (67, 84), (68, 69), (68, 84), (69, 116), (70, 71), (70, 110), (71, 72), (72, 111), (73, 106), (73, 108), (73, 109), (74, 102), (74, 104), (75, 76), (75, 103), (76, 101), (77, 78), (77, 88), (78, 89), (79, 80), (79, 117), (80, 118), (81, 82), (81, 119), (82, 83), (83, 115), (85, 86), (85, 117), (86, 87), (86, 127), (87, 91), (88, 101), (89, 90), (90, 91), (92, 93), (92, 127), (93, 94), (94, 95), (95, 125), (96, 97), (96, 105), (97, 98), (98, 99), (99, 123), (100, 123), (100, 124), (102, 103), (104, 106), (105, 107), (106, 107), (107, 108), (108, 112), (109, 111), (110, 116), (112, 113), (113, 120), (114, 120), (114, 121), (115, 122), (117, 127), (118, 119), (121, 122), (124, 126), (125, 126), (128, 144), (128, 151), (128, 152), (129, 146), (129, 147), (130, 131), (130, 148), (131, 173), (132, 133), (132, 172), (133, 134), (134, 135), (135, 136), (136, 170), (137, 162), (137, 163), (138, 163), (138, 164), (139, 140), (139, 164), (140, 141), (141, 142), (142, 143), (143, 159), (144, 153), (144, 154), (145, 150), (145, 152), (146, 151), (147, 148), (149, 175), (149, 176), (150, 178), (152, 153), (153, 158), (154, 159), (155, 160), (155, 189), (156, 190), (156, 191), (157, 158), (157, 191), (160, 184), (161, 162), (161, 166), (165, 167), (165, 188), (166, 168), (167, 168), (167, 169), (168, 170), (169, 170), (169, 183), (171, 180), (171, 181), (172, 173), (174, 175), (174, 179), (176, 177), (177, 178), (179, 180), (181, 182), (182, 183), (184, 185), (185, 186), (186, 187), (187, 188), (189, 190), (192, 207), (192, 208), (193, 235), (193, 236), (194, 195), (194, 236), (195, 237), (196, 223), (196, 233), (196, 234), (197, 229), (197, 230), (198, 214), (198, 227), (199, 214), (199, 215), (200, 215), (200, 216), (201, 209), (201, 210), (201, 211), (202, 247), (202, 248), (203, 204), (203, 249), (204, 246), (205, 206), (205, 209), (206, 207), (208, 245), (210, 212), (210, 247), (211, 212), (211, 213), (212, 217), (213, 216), (217, 254), (218, 219), (218, 255), (219, 220), (220, 221), (221, 222), (222, 253), (223, 228), (224, 232), (224, 252), (225, 226), (225, 252), (226, 253), (227, 231), (228, 229), (230, 231), (232, 233), (233, 251), (234, 238), (234, 251), (235, 245), (237, 238), (239, 240), (239, 250), (240, 241), (241, 242), (242, 243), (243, 244), (244, 246), (248, 249), (250, 251), (254, 255), (256, 270), (256, 277), (256, 319), (257, 272), (257, 277), (258, 272), (258, 273), (259, 273), (259, 303), (260, 298), (260, 303), (261, 294), (261, 301), (262, 290), (262, 291), (262, 293), (263, 264), (263, 290), (264, 265), (265, 286), (266, 286), (266, 287), (267, 268), (267, 284), (268, 269), (269, 282), (270, 278), (270, 279), (271, 306), (271, 319), (274, 302), (274, 304), (275, 276), (275, 305), (276, 306), (278, 318), (278, 319), (279, 283), (280, 315), (280, 316), (281, 317), (281, 318), (282, 283), (284, 287), (285, 311), (285, 314), (288, 311), (288, 312), (289, 310), (289, 313), (291, 292), (291, 310), (292, 293), (292, 309), (293, 294), (295, 296), (295, 307), (296, 297), (297, 308), (298, 299), (299, 300), (300, 301), (302, 307), (304, 305), (308, 309), (312, 313), (314, 315), (316, 317), (320, 335), (320, 342), (320, 383), (321, 336), (321, 337), (322, 323), (322, 362), (323, 363), (324, 356), (324, 365), (325, 326), (325, 355), (326, 350), (327, 328), (327, 352), (328, 329), (329, 330), (330, 331), (331, 332), (332, 333), (333, 348), (334, 342), (334, 348), (335, 336), (337, 338), (338, 339), (339, 366), (340, 341), (340, 370), (341, 371), (342, 343), (343, 344), (343, 383), (344, 347), (345, 380), (345, 381), (346, 347), (346, 382), (349, 376), (349, 380), (350, 351), (351, 352), (353, 377), (353, 378), (354, 355), (354, 374), (354, 375), (355, 356), (356, 374), (357, 367), (357, 372), (358, 372), (358, 373), (359, 360), (359, 373), (360, 361), (361, 374), (362, 366), (363, 364), (364, 365), (367, 368), (368, 369), (369, 370), (371, 383), (375, 379), (376, 377), (378, 379), (381, 382), (384, 386), (384, 387), (384, 388), (384, 396), (385, 387), (385, 388), (385, 392), (385, 397), (386, 395), (387, 391), (387, 399), (388, 389), (388, 398), (389, 394), (390, 391), (390, 393), (390, 395), (392, 393), (393, 394), (394, 395), (396, 400), (397, 403), (398, 401), (399, 402), (400, 401), (400, 402), (401, 403), (402, 403)])
me_shape_9_indexedfaceset_005.attributes.new('sharp_edge', 'BOOLEAN', 'EDGE').data.foreach_set('value', [ (min(e.vertices), max(e.vertices)) in _k for e in me_shape_9_indexedfaceset_005.edges])
_uv = me_shape_9_indexedfaceset_005.uv_layers.new(name='UVMap')
_uv.uv.foreach_set('vector', [1.0, 0.0, 0.0, 1.0, 1.0, 1.0, 1.0, 0.0, 0.0, 0.0, 0.0, 1.0, 0.0, 0.7143, 0.2676, 1.0, 0.0, 1.0, 0.2676, 0.7143, 0.377, 0.9854, 0.2676, 1.0, 0.2676, 0.7143, 0.2676, 1.0, 0.0, 0.7143, 0.3041, 0.7094, 0.4789, 0.9426, 0.377, 0.9854, 0.3041, 0.7094, 0.377, 0.9854, 0.2676, 0.7143, 0.338, 0.6951, 0.4789, 0.9426, 0.3041, 0.7094, 0.5664, 0.8745, 0.4789, 0.9426, 0.338, 0.6951, 0.3672, 0.6724, 0.5664, 0.8745, 0.338, 0.6951, 0.6335, 0.7857, 0.3672, 0.6724, 0.3896, 0.6429, 0.6335, 0.7857, 0.5664, 0.8745, 0.3672, 0.6724, 0.6757, 0.6824, 0.3896, 0.6429, 0.4037, 0.6084, 0.6757, 0.6824, 0.6335, 0.7857, 0.3896, 0.6429, 0.6901, 0.5714, 0.4037, 0.6084, 0.4085, 0.5714, 0.6901, 0.5714, 0.6757, 0.6824, 0.4037, 0.6084, 0.6901, 0.4447, 0.4085, 0.5714, 0.4085, 0.4412, 0.6901, 0.4447, 0.6901, 0.5714, 0.4085, 0.5714, 0.6944, 0.4099, 0.4085, 0.4412, 0.4215, 0.3353, 0.6944, 0.4099, 0.6901, 0.4447, 0.4085, 0.4412, 0.7069, 0.3771, 0.4215, 0.3353, 0.46, 0.236, 0.7069, 0.3771, 0.6944, 0.4099, 0.4215, 0.3353, 0.727, 0.3484, 0.46, 0.236, 0.5215, 0.1494, 0.727, 0.3484, 0.7069, 0.3771, 0.46, 0.236, 0.7533, 0.3256, 0.727, 0.3484, 0.5215, 0.1494, 0.6022, 0.08093, 0.7844, 0.3099, 0.7533, 0.3256, 0.6022, 0.08093, 0.7533, 0.3256, 0.5215, 0.1494, 0.697, 0.03476, 0.8182, 0.3025, 0.7844, 0.3099, 0.697, 0.03476, 0.7844, 0.3099, 0.6022, 0.08093, 0.8002, 0.01379, 1.0, 0.2857, 0.8182, 0.3025, 0.8002, 0.01379, 0.8182, 0.3025, 0.697, 0.03476, 0.9859, 0.0, 1.0, 0.2857, 0.8002, 0.01379, 1.0, 0.0, 0.0, 0.2588, 0.0, 0.0, 1.0, 0.2588, 0.0, 0.5, 0.0, 0.2588, 1.0, 0.2588, 0.0, 0.2588, 1.0, 0.0, 1.0, 0.5, 0.0, 0.7071, 0.0, 0.5, 1.0, 0.5, 0.0, 0.5, 1.0, 0.2588, 1.0, 0.7071, 0.0, 0.7071, 1.0, 0.5, 1.0, 0.866, 0.0, 0.866, 0.0, 0.7071, 1.0, 0.866, 0.0, 0.7071, 1.0, 0.7071, 1.0, 0.9659, 0.0, 0.9659, 0.0, 0.866, 1.0, 0.9659, 0.0, 0.866, 1.0, 0.866, 1.0, 1.0, 0.0, 1.0, 0.0, 0.9659, 1.0, 1.0, 0.0, 0.9659, 1.0, 0.9659, 0.0, 1.0, 1.0, 0.0, 1.0, 1.0, 0.0, 1.0, 0.0, 0.0, 1.0, 0.0, 1.0, 1.0, 0.0, 0.0, 0.0, 1.0, 1.0, 1.0, 1.0, 0.0, 0.0, 0.0, 1.0, 1.0, 1.0, 0.0, 0.0, 0.0, 1.0, 1.0, 0.0, 0.0, 0.0, 1.0, 1.0, 0.9659, 1.0, 1.0, 0.0, 1.0, 1.0, 0.9659, 0.0, 1.0, 0.0, 0.9659, 1.0, 0.866, 0.0, 0.9659, 0.0, 0.866, 1.0, 0.866, 1.0, 0.9659, 0.0, 0.9659, 1.0, 0.7071, 0.0, 0.866, 0.0, 0.7071, 1.0, 0.7071, 1.0, 0.866, 0.0, 0.866, 1.0, 0.5, 0.0, 0.7071, 0.0, 0.5, 1.0, 0.5, 1.0, 0.7071, 0.0, 0.7071, 1.0, 0.2588, 0.0, 0.5, 0.0, 0.2588, 1.0, 0.2588, 1.0, 0.5, 0.0, 0.5, 1.0, 0.0, 0.0, 0.2588, 0.0, 0.0, 1.0, 0.0, 1.0, 0.2588, 0.0, 0.2588, 0.0, 1.0, 1.0, 0.0, 1.0, 1.0, 0.0, 1.0, 0.0, 0.0, 1.0, 0.0, 1.0, 0.05247, 0.0, 0.0, 1.0, 0.0, 1.0, 0.05247, 0.0, 0.05247, 0.0, 0.0, 1.0, 0.1623, 0.0, 0.1623, 0.0, 0.05247, 1.0, 0.1623, 0.0, 0.05247, 1.0, 0.05247, 1.0, 0.3229, 0.0, 0.3229, 0.0, 0.1623, 1.0, 0.3229, 0.0, 0.1623, 1.0, 0.1623, 1.0, 0.5244, 0.0, 0.5244, 0.0, 0.3229, 1.0, 0.5244, 0.0, 0.3229, 1.0, 0.3229, 1.0, 0.7548, 0.0, 0.7548, 0.0, 0.5244, 1.0, 0.7548, 0.0, 0.5244, 1.0, 0.5244, 1.0, 1.0, 0.0, 1.0, 0.0, 0.7548, 1.0, 1.0, 0.0, 0.7548, 1.0, 0.7548, 1.0, 1.0, 0.0, 1.0, 0.0, 0.0, 1.0, 1.0, 0.0, 0.0, 1.0, 0.0, 1.0, 0.0, 0.0, 1.0, 0.0, 0.0, 1.0, 1.0, 0.0, 1.0, 1.0, 0.0, 1.0, 0.04907, 1.0, 0.0, 0.0, 0.0, 1.0, 0.04907, 0.0, 0.0, 0.0, 0.04907, 1.0, 0.1571, 0.0, 0.04907, 0.0, 0.1571, 1.0, 0.1571, 1.0, 0.04907, 0.0, 0.04907, 1.0, 0.3174, 0.0, 0.1571, 0.0, 0.3174, 1.0, 0.3174, 1.0, 0.1571, 0.0, 0.1571, 1.0, 0.52, 0.0, 0.3174, 0.0, 0.52, 1.0, 0.52, 1.0, 0.3174, 0.0, 0.3174, 1.0, 0.7523, 0.0, 0.52, 0.0, 0.7523, 1.0, 0.7523, 1.0, 0.52, 0.0, 0.52, 1.0, 1.0, 0.0, 0.7523, 0.0, 1.0, 1.0, 1.0, 1.0, 0.7523, 0.0, 0.7523, 1.0, 1.0, 1.0, 0.0, 0.0, 0.0, 1.0, 1.0, 0.0, 0.0, 0.0, 1.0, 0.0, 0.7143, 0.0, 1.0, 0.2676, 1.0, 0.2676, 0.7143, 0.2676, 1.0, 0.377, 0.9854, 0.2676, 0.7143, 0.0, 0.7143, 0.2676, 1.0, 0.3041, 0.7094, 0.377, 0.9854, 0.4789, 0.9426, 0.3041, 0.7094, 0.2676, 0.7143, 0.377, 0.9854, 0.338, 0.6951, 0.3041, 0.7094, 0.4789, 0.9426, 0.5664, 0.8745, 0.338, 0.6951, 0.4789, 0.9426, 0.3672, 0.6724, 0.338, 0.6951, 0.5664, 0.8745, 0.6335, 0.7857, 0.3896, 0.6429, 0.3672, 0.6724, 0.6335, 0.7857, 0.3672, 0.6724, 0.5664, 0.8745, 0.6757, 0.6824, 0.4037, 0.6084, 0.3896, 0.6429, 0.6757, 0.6824, 0.3896, 0.6429, 0.6335, 0.7857, 0.6901, 0.5714, 0.4085, 0.5714, 0.4037, 0.6084, 0.6901, 0.5714, 0.4037, 0.6084, 0.6757, 0.6824, 0.6901, 0.4447, 0.4085, 0.4412, 0.4085, 0.5714, 0.6901, 0.4447, 0.4085, 0.5714, 0.6901, 0.5714, 0.6944, 0.4099, 0.4215, 0.3353, 0.4085, 0.4412, 0.6944, 0.4099, 0.4085, 0.4412, 0.6901, 0.4447, 0.7069, 0.3771, 0.46, 0.236, 0.4215, 0.3353, 0.7069, 0.3771, 0.4215, 0.3353, 0.6944, 0.4099, 0.727, 0.3484, 0.5215, 0.1494, 0.46, 0.236, 0.727, 0.3484, 0.46, 0.236, 0.7069, 0.3771, 0.7533, 0.3256, 0.5215, 0.1494, 0.727, 0.3484, 0.6022, 0.08093, 0.7533, 0.3256, 0.7844, 0.3099, 0.6022, 0.08093, 0.5215, 0.1494, 0.7533, 0.3256, 0.697, 0.03476, 0.7844, 0.3099, 0.8182, 0.3025, 0.697, 0.03476, 0.6022, 0.08093, 0.7844, 0.3099, 0.8002, 0.01379, 0.8182, 0.3025, 1.0, 0.2857, 0.8002, 0.01379, 0.697, 0.03476, 0.8182, 0.3025, 0.9859, 0.0, 0.8002, 0.01379, 1.0, 0.2857, 0.0, 0.7143, 0.0, 1.0, 0.2676, 1.0, 0.2676, 0.7143, 0.2676, 1.0, 0.377, 0.9854, 0.2676, 0.7143, 0.0, 0.7143, 0.2676, 1.0, 0.3041, 0.7094, 0.377, 0.9854, 0.4789, 0.9426, 0.3041, 0.7094, 0.2676, 0.7143, 0.377, 0.9854, 0.338, 0.6951, 0.3041, 0.7094, 0.4789, 0.9426, 0.5664, 0.8745, 0.338, 0.6951, 0.4789, 0.9426, 0.3672, 0.6724, 0.338, 0.6951, 0.5664, 0.8745, 0.6335, 0.7857, 0.3896, 0.6429, 0.3672, 0.6724, 0.6335, 0.7857, 0.3672, 0.6724, 0.5664, 0.8745, 0.6757, 0.6824, 0.4037, 0.6084, 0.3896, 0.6429, 0.6757, 0.6824, 0.3896, 0.6429, 0.6335, 0.7857, 0.6901, 0.5714, 0.4085, 0.5714, 0.4037, 0.6084, 0.6901, 0.5714, 0.4037, 0.6084, 0.6757, 0.6824, 0.6901, 0.4447, 0.4085, 0.4412, 0.4085, 0.5714, 0.6901, 0.4447, 0.4085, 0.5714, 0.6901, 0.5714, 0.6944, 0.4099, 0.4215, 0.3353, 0.4085, 0.4412, 0.6944, 0.4099, 0.4085, 0.4412, 0.6901, 0.4447, 0.7069, 0.3771, 0.46, 0.236, 0.4215, 0.3353, 0.7069, 0.3771, 0.4215, 0.3353, 0.6944, 0.4099, 0.727, 0.3484, 0.5215, 0.1494, 0.46, 0.236, 0.727, 0.3484, 0.46, 0.236, 0.7069, 0.3771, 0.7533, 0.3256, 0.5215, 0.1494, 0.727, 0.3484, 0.6022, 0.08093, 0.7533, 0.3256, 0.7844, 0.3099, 0.6022, 0.08093, 0.5215, 0.1494, 0.7533, 0.3256, 0.697, 0.03476, 0.7844, 0.3099, 0.8182, 0.3025, 0.697, 0.03476, 0.6022, 0.08093, 0.7844, 0.3099, 0.8002, 0.01379, 0.8182, 0.3025, 1.0, 0.2857, 0.8002, 0.01379, 0.697, 0.03476, 0.8182, 0.3025, 0.9859, 0.0, 0.8002, 0.01379, 1.0, 0.2857, 1.0, 0.9659, 0.0, 1.0, 1.0, 1.0, 1.0, 0.9659, 0.0, 0.9659, 0.0, 1.0, 1.0, 0.866, 0.0, 0.866, 0.0, 0.9659, 1.0, 0.866, 0.0, 0.9659, 1.0, 0.9659, 1.0, 0.7071, 0.0, 0.7071, 0.0, 0.866, 1.0, 0.7071, 0.0, 0.866, 1.0, 0.866, 1.0, 0.5, 0.0, 0.5, 0.0, 0.7071, 1.0, 0.5, 0.0, 0.7071, 1.0, 0.7071, 1.0, 0.2588, 0.0, 0.2588, 0.0, 0.5, 1.0, 0.2588, 0.0, 0.5, 1.0, 0.5, 1.0, 0.0, 0.0, 0.0, 0.0, 0.2588, 1.0, 0.0, 0.0, 0.2588, 1.0, 0.2588, 0.0, 1.0, 1.0, 0.0, 1.0, 1.0, 0.0, 1.0, 0.0, 0.0, 1.0, 0.0, 1.0, 1.0, 0.0, 0.0, 0.0, 1.0, 1.0, 1.0, 1.0, 0.0, 0.0, 0.0, 1.0, 1.0, 1.0, 0.0, 0.0, 0.0, 1.0, 1.0, 0.0, 0.0, 0.0, 1.0, 1.0, 0.0, 0.0, 0.0, 0.0, 0.2588, 1.0, 0.2588, 0.0, 0.2588, 0.0, 0.5, 1.0, 0.2588, 1.0, 0.0, 0.0, 0.2588, 1.0, 0.5, 0.0, 0.5, 0.0, 0.7071, 1.0, 0.5, 1.0, 0.2588, 0.0, 0.5, 1.0, 0.7071, 0.0, 0.7071, 0.0, 0.866, 1.0, 0.7071, 1.0, 0.5, 0.0, 0.7071, 1.0, 0.866, 0.0, 0.866, 0.0, 0.9659, 1.0, 0.866, 1.0, 0.7071, 0.0, 0.866, 1.0, 0.9659, 1.0, 0.866, 0.0, 0.9659, 1.0, 1.0, 0.0, 0.9659, 0.0, 1.0, 1.0, 1.0, 1.0, 0.9659, 0.0, 0.9659, 0.0, 1.0, 1.0, 0.0, 1.0, 1.0, 0.0, 1.0, 0.0, 0.0, 1.0, 0.0, 1.0, 0.0, 0.0, 0.05247, 0.0, 0.0, 1.0, 0.05247, 0.0, 0.1623, 0.0, 0.05247, 1.0, 0.05247, 0.0, 0.05247, 1.0, 0.0, 1.0, 0.1623, 0.0, 0.3229, 0.0, 0.1623, 1.0, 0.1623, 0.0, 0.1623, 1.0, 0.05247, 1.0, 0.3229, 0.0, 0.5244, 0.0, 0.3229, 1.0, 0.3229, 0.0, 0.3229, 1.0, 0.1623, 1.0, 0.5244, 0.0, 0.7548, 0.0, 0.5244, 1.0, 0.5244, 0.0, 0.5244, 1.0, 0.3229, 1.0, 0.7548, 0.0, 1.0, 0.0, 0.7548, 1.0, 0.7548, 0.0, 0.7548, 1.0, 0.5244, 1.0, 1.0, 0.0, 1.0, 1.0, 0.7548, 1.0, 1.0, 0.0, 0.0, 0.0, 1.0, 1.0, 0.0, 0.0, 0.0, 1.0, 1.0, 1.0, 1.0, 0.0, 1.0, 0.0, 0.0, 1.0, 1.0, 0.0, 0.0, 1.0, 0.0, 1.0, 0.0, 0.0, 1.0, 0.0, 0.0, 1.0, 1.0, 0.0, 1.0, 1.0, 0.0, 1.0, 0.04907, 1.0, 0.0, 0.0, 0.0, 1.0, 0.04907, 0.0, 0.0, 0.0, 0.04907, 1.0, 0.04907, 0.0, 0.04907, 0.0, 0.1571, 1.0, 0.1571, 0.0, 0.1571, 0.0, 0.3174, 1.0, 0.1571, 1.0, 0.04907, 0.0, 0.1571, 1.0, 0.3174, 0.0, 0.3174, 0.0, 0.52, 1.0, 0.3174, 1.0, 0.1571, 0.0, 0.3174, 1.0, 0.52, 0.0, 0.52, 0.0, 0.7523, 1.0, 0.52, 1.0, 0.3174, 0.0, 0.52, 1.0, 0.7523, 0.0, 0.7523, 0.0, 1.0, 1.0, 0.7523, 1.0, 0.52, 0.0, 0.7523, 1.0, 1.0, 1.0, 0.7523, 0.0, 1.0, 1.0, 1.0, 1.0, 0.0, 0.0, 0.0, 1.0, 1.0, 0.0, 0.0, 0.0, 1.0, 0.0, 0.7143, 0.2676, 1.0, 0.0, 1.0, 0.2676, 0.7143, 0.377, 0.9854, 0.2676, 1.0, 0.2676, 0.7143, 0.2676, 1.0, 0.0, 0.7143, 0.3041, 0.7094, 0.4789, 0.9426, 0.377, 0.9854, 0.3041, 0.7094, 0.377, 0.9854, 0.2676, 0.7143, 0.338, 0.6951, 0.4789, 0.9426, 0.3041, 0.7094, 0.5664, 0.8745, 0.4789, 0.9426, 0.338, 0.6951, 0.3672, 0.6724, 0.5664, 0.8745, 0.338, 0.6951, 0.6335, 0.7857, 0.3672, 0.6724, 0.3896, 0.6429, 0.6335, 0.7857, 0.5664, 0.8745, 0.3672, 0.6724, 0.6757, 0.6824, 0.3896, 0.6429, 0.4037, 0.6084, 0.6757, 0.6824, 0.6335, 0.7857, 0.3896, 0.6429, 0.6901, 0.5714, 0.4037, 0.6084, 0.4085, 0.5714, 0.6901, 0.5714, 0.6757, 0.6824, 0.4037, 0.6084, 0.6901, 0.4447, 0.4085, 0.5714, 0.4085, 0.4412, 0.6901, 0.4447, 0.6901, 0.5714, 0.4085, 0.5714, 0.6944, 0.4099, 0.4085, 0.4412, 0.4215, 0.3353, 0.6944, 0.4099, 0.6901, 0.4447, 0.4085, 0.4412, 0.7069, 0.3771, 0.4215, 0.3353, 0.46, 0.236, 0.7069, 0.3771, 0.6944, 0.4099, 0.4215, 0.3353, 0.727, 0.3484, 0.46, 0.236, 0.5215, 0.1494, 0.727, 0.3484, 0.7069, 0.3771, 0.46, 0.236, 0.7533, 0.3256, 0.727, 0.3484, 0.5215, 0.1494, 0.6022, 0.08093, 0.7844, 0.3099, 0.7533, 0.3256, 0.6022, 0.08093, 0.7533, 0.3256, 0.5215, 0.1494, 0.697, 0.03476, 0.8182, 0.3025, 0.7844, 0.3099, 0.697, 0.03476, 0.7844, 0.3099, 0.6022, 0.08093, 0.8002, 0.01379, 1.0, 0.2857, 0.8182, 0.3025, 0.8002, 0.01379, 0.8182, 0.3025, 0.697, 0.03476, 0.9859, 0.0, 1.0, 0.2857, 0.8002, 0.01379, 0.0, 0.2857, 0.1998, 0.01379, 0.01408, 0.0, 0.1818, 0.3025, 0.303, 0.03476, 0.1998, 0.01379, 0.1818, 0.3025, 0.1998, 0.01379, 0.0, 0.2857, 0.2156, 0.3099, 0.3978, 0.08093, 0.303, 0.03476, 0.2156, 0.3099, 0.303, 0.03476, 0.1818, 0.3025, 0.2467, 0.3256, 0.3978, 0.08093, 0.2156, 0.3099, 0.4785, 0.1494, 0.2467, 0.3256, 0.273, 0.3484, 0.4785, 0.1494, 0.3978, 0.08093, 0.2467, 0.3256, 0.54, 0.236, 0.273, 0.3484, 0.2931, 0.3771, 0.54, 0.236, 0.4785, 0.1494, 0.273, 0.3484, 0.5785, 0.3353, 0.2931, 0.3771, 0.3056, 0.4099, 0.5785, 0.3353, 0.54, 0.236, 0.2931, 0.3771, 0.5915, 0.4412, 0.3056, 0.4099, 0.3099, 0.4447, 0.5915, 0.4412, 0.5785, 0.3353, 0.3056, 0.4099, 0.5915, 0.5714, 0.3099, 0.4447, 0.3099, 0.5714, 0.5915, 0.5714, 0.5915, 0.4412, 0.3099, 0.4447, 0.5963, 0.6084, 0.3099, 0.5714, 0.3243, 0.6824, 0.5963, 0.6084, 0.5915, 0.5714, 0.3099, 0.5714, 0.6104, 0.6429, 0.3243, 0.6824, 0.3665, 0.7857, 0.6104, 0.6429, 0.5963, 0.6084, 0.3243, 0.6824, 0.6328, 0.6724, 0.6104, 0.6429, 0.3665, 0.7857, 0.4336, 0.8745, 0.6328, 0.6724, 0.3665, 0.7857, 0.662, 0.6951, 0.6328, 0.6724, 0.4336, 0.8745, 0.5211, 0.9426, 0.6959, 0.7094, 0.662, 0.6951, 0.5211, 0.9426, 0.662, 0.6951, 0.4336, 0.8745, 0.623, 0.9854, 0.7324, 0.7143, 0.6959, 0.7094, 0.623, 0.9854, 0.6959, 0.7094, 0.5211, 0.9426, 0.7324, 1.0, 1.0, 0.7143, 0.7324, 0.7143, 0.7324, 1.0, 0.7324, 0.7143, 0.623, 0.9854, 1.0, 1.0, 1.0, 0.7143, 0.7324, 1.0, 0.0, 0.7412, 1.0, 1.0, 0.0, 1.0, 0.0, 0.7412, 1.0, 0.7412, 1.0, 1.0, 0.0, 0.5, 1.0, 0.5, 1.0, 0.7412, 0.0, 0.5, 1.0, 0.7412, 0.0, 0.7412, 0.0, 0.2929, 1.0, 0.2929, 1.0, 0.5, 0.0, 0.2929, 1.0, 0.5, 0.0, 0.5, 0.0, 0.134, 1.0, 0.134, 1.0, 0.2929, 0.0, 0.134, 1.0, 0.2929, 0.0, 0.2929, 0.0, 0.03407, 1.0, 0.03407, 1.0, 0.134, 0.0, 0.03407, 1.0, 0.134, 0.0, 0.134, 0.0, 0.0, 1.0, 0.0, 1.0, 0.03407, 0.0, 0.0, 1.0, 0.03407, 0.0, 0.03407, 0.0, 1.0, 0.0, 0.0, 1.0, 0.0, 0.0, 1.0, 1.0, 0.0, 1.0, 1.0, 1.0, 1.0, 0.0, 0.0, 1.0, 0.0, 1.0, 1.0, 0.0, 1.0, 0.0, 0.0, 1.0, 1.0, 0.0, 0.0, 0.0, 1.0, 1.0, 1.0, 1.0, 0.0, 0.0, 0.0, 0.0, 0.7412, 0.0, 1.0, 1.0, 1.0, 0.0, 0.7412, 1.0, 1.0, 1.0, 0.7412, 0.0, 0.5, 1.0, 0.7412, 1.0, 0.5, 0.0, 0.5, 0.0, 0.7412, 1.0, 0.7412, 0.0, 0.2929, 1.0, 0.5, 1.0, 0.2929, 0.0, 0.2929, 0.0, 0.5, 1.0, 0.5, 0.0, 0.134, 1.0, 0.2929, 1.0, 0.134, 0.0, 0.134, 0.0, 0.2929, 1.0, 0.2929, 0.0, 0.03407, 1.0, 0.134, 1.0, 0.03407, 0.0, 0.03407, 0.0, 0.134, 1.0, 0.134, 0.0, 0.0, 1.0, 0.03407, 1.0, 0.0, 0.0, 0.0, 0.0, 0.03407, 1.0, 0.03407, 1.0, 0.0, 0.0, 1.0, 1.0, 1.0, 1.0, 0.0, 0.0, 0.0, 0.0, 1.0, 0.0, 0.05247, 1.0, 0.0, 0.0, 0.0, 0.0, 0.05247, 1.0, 0.05247, 1.0, 0.0, 0.0, 0.1623, 1.0, 0.1623, 1.0, 0.05247, 0.0, 0.1623, 1.0, 0.05247, 0.0, 0.05247, 0.0, 0.3229, 1.0, 0.3229, 1.0, 0.1623, 0.0, 0.3229, 1.0, 0.1623, 0.0, 0.1623, 0.0, 0.5244, 1.0, 0.5244, 1.0, 0.3229, 0.0, 0.5244, 1.0, 0.3229, 0.0, 0.3229, 0.0, 0.7548, 1.0, 0.7548, 1.0, 0.5244, 0.0, 0.7548, 1.0, 0.5244, 0.0, 0.5244, 0.0, 1.0, 1.0, 1.0, 1.0, 0.7548, 0.0, 1.0, 1.0, 0.7548, 0.0, 0.7548, 1.0, 0.0, 0.0, 1.0, 1.0, 1.0, 1.0, 0.0, 0.0, 0.0, 0.0, 1.0, 1.0, 0.0, 0.0, 1.0, 1.0, 1.0, 1.0, 0.0, 0.0, 0.0, 0.0, 1.0, 1.0, 0.0, 0.0, 1.0, 0.0, 0.0, 1.0, 1.0, 0.0, 1.0, 1.0, 0.0, 0.0, 0.04907, 0.0, 0.0, 1.0, 0.0, 0.0, 0.04907, 1.0, 0.0, 1.0, 0.04907, 0.0, 0.1571, 1.0, 0.04907, 1.0, 0.1571, 0.0, 0.1571, 0.0, 0.04907, 1.0, 0.04907, 0.0, 0.3174, 1.0, 0.1571, 1.0, 0.3174, 0.0, 0.3174, 0.0, 0.1571, 1.0, 0.1571, 0.0, 0.52, 1.0, 0.3174, 1.0, 0.52, 0.0, 0.52, 0.0, 0.3174, 1.0, 0.3174, 0.0, 0.7523, 1.0, 0.52, 1.0, 0.7523, 0.0, 0.7523, 0.0, 0.52, 1.0, 0.52, 0.0, 1.0, 1.0, 0.7523, 1.0, 1.0, 0.0, 1.0, 0.0, 0.7523, 1.0, 0.7523, 1.0, 1.0, 0.0, 0.0, 1.0, 0.0, 1.0, 1.0, 0.0, 1.0, 0.0, 0.0, 0.0, 0.2857, 0.01408, 0.0, 0.1998, 0.01379, 0.1818, 0.3025, 0.1998, 0.01379, 0.303, 0.03476, 0.1818, 0.3025, 0.0, 0.2857, 0.1998, 0.01379, 0.2156, 0.3099, 0.303, 0.03476, 0.3978, 0.08093, 0.2156, 0.3099, 0.1818, 0.3025, 0.303, 0.03476, 0.2467, 0.3256, 0.2156, 0.3099, 0.3978, 0.08093, 0.4785, 0.1494, 0.273, 0.3484, 0.2467, 0.3256, 0.4785, 0.1494, 0.2467, 0.3256, 0.3978, 0.08093, 0.54, 0.236, 0.2931, 0.3771, 0.273, 0.3484, 0.54, 0.236, 0.273, 0.3484, 0.4785, 0.1494, 0.5785, 0.3353, 0.3056, 0.4099, 0.2931, 0.3771, 0.5785, 0.3353, 0.2931, 0.3771, 0.54, 0.236, 0.5915, 0.4412, 0.3099, 0.4447, 0.3056, 0.4099, 0.5915, 0.4412, 0.3056, 0.4099, 0.5785, 0.3353, 0.5915, 0.5714, 0.3099, 0.5714, 0.3099, 0.4447, 0.5915, 0.5714, 0.3099, 0.4447, 0.5915, 0.4412, 0.5963, 0.6084, 0.3243, 0.6824, 0.3099, 0.5714, 0.5963, 0.6084, 0.3099, 0.5714, 0.5915, 0.5714, 0.6104, 0.6429, 0.3665, 0.7857, 0.3243, 0.6824, 0.6104, 0.6429, 0.3243, 0.6824, 0.5963, 0.6084, 0.6328, 0.6724, 0.3665, 0.7857, 0.6104, 0.6429, 0.4336, 0.8745, 0.3665, 0.7857, 0.6328, 0.6724, 0.662, 0.6951, 0.4336, 0.8745, 0.6328, 0.6724, 0.5211, 0.9426, 0.662, 0.6951, 0.6959, 0.7094, 0.5211, 0.9426, 0.4336, 0.8745, 0.662, 0.6951, 0.623, 0.9854, 0.6959, 0.7094, 0.7324, 0.7143, 0.623, 0.9854, 0.5211, 0.9426, 0.6959, 0.7094, 0.7324, 1.0, 0.7324, 0.7143, 1.0, 0.7143, 0.7324, 1.0, 0.623, 0.9854, 0.7324, 0.7143, 1.0, 1.0, 0.7324, 1.0, 1.0, 0.7143, 0.0, 0.7143, 0.0, 1.0, 0.2676, 1.0, 0.2676, 0.7143, 0.2676, 1.0, 0.377, 0.9854, 0.2676, 0.7143, 0.0, 0.7143, 0.2676, 1.0, 0.3041, 0.7094, 0.377, 0.9854, 0.4789, 0.9426, 0.3041, 0.7094, 0.2676, 0.7143, 0.377, 0.9854, 0.338, 0.6951, 0.3041, 0.7094, 0.4789, 0.9426, 0.5664, 0.8745, 0.338, 0.6951, 0.4789, 0.9426, 0.3672, 0.6724, 0.338, 0.6951, 0.5664, 0.8745, 0.6335, 0.7857, 0.3896, 0.6429, 0.3672, 0.6724, 0.6335, 0.7857, 0.3672, 0.6724, 0.5664, 0.8745, 0.6757, 0.6824, 0.4037, 0.6084, 0.3896, 0.6429, 0.6757, 0.6824, 0.3896, 0.6429, 0.6335, 0.7857, 0.6901, 0.5714, 0.4085, 0.5714, 0.4037, 0.6084, 0.6901, 0.5714, 0.4037, 0.6084, 0.6757, 0.6824, 0.6901, 0.4447, 0.4085, 0.4412, 0.4085, 0.5714, 0.6901, 0.4447, 0.4085, 0.5714, 0.6901, 0.5714, 0.6944, 0.4099, 0.4215, 0.3353, 0.4085, 0.4412, 0.6944, 0.4099, 0.4085, 0.4412, 0.6901, 0.4447, 0.7069, 0.3771, 0.46, 0.236, 0.4215, 0.3353, 0.7069, 0.3771, 0.4215, 0.3353, 0.6944, 0.4099, 0.727, 0.3484, 0.5215, 0.1494, 0.46, 0.236, 0.727, 0.3484, 0.46, 0.236, 0.7069, 0.3771, 0.7533, 0.3256, 0.5215, 0.1494, 0.727, 0.3484, 0.6022, 0.08093, 0.7533, 0.3256, 0.7844, 0.3099, 0.6022, 0.08093, 0.5215, 0.1494, 0.7533, 0.3256, 0.697, 0.03476, 0.7844, 0.3099, 0.8182, 0.3025, 0.697, 0.03476, 0.6022, 0.08093, 0.7844, 0.3099, 0.8002, 0.01379, 0.8182, 0.3025, 1.0, 0.2857, 0.8002, 0.01379, 0.697, 0.03476, 0.8182, 0.3025, 0.9859, 0.0, 0.8002, 0.01379, 1.0, 0.2857, 1.0, 0.9659, 0.0, 1.0, 1.0, 1.0, 1.0, 0.9659, 0.0, 0.9659, 0.0, 1.0, 1.0, 0.866, 0.0, 0.866, 0.0, 0.9659, 1.0, 0.866, 0.0, 0.9659, 1.0, 0.9659, 1.0, 0.7071, 0.0, 0.7071, 0.0, 0.866, 1.0, 0.7071, 0.0, 0.866, 1.0, 0.866, 1.0, 0.5, 0.0, 0.5, 0.0, 0.7071, 1.0, 0.5, 0.0, 0.7071, 1.0, 0.7071, 1.0, 0.2588, 0.0, 0.2588, 0.0, 0.5, 1.0, 0.2588, 0.0, 0.5, 1.0, 0.5, 1.0, 0.0, 0.0, 0.0, 0.0, 0.2588, 1.0, 0.0, 0.0, 0.2588, 1.0, 0.2588, 0.0, 1.0, 1.0, 0.0, 1.0, 1.0, 0.0, 1.0, 0.0, 0.0, 1.0, 0.0, 1.0, 1.0, 0.0, 0.0, 0.0, 1.0, 1.0, 1.0, 1.0, 0.0, 0.0, 0.0, 1.0, 1.0, 1.0, 0.0, 0.0, 0.0, 1.0, 1.0, 0.0, 0.0, 0.0, 1.0, 1.0, 0.0, 0.0, 0.0, 0.0, 0.2588, 1.0, 0.2588, 0.0, 0.2588, 0.0, 0.5, 1.0, 0.2588, 1.0, 0.0, 0.0, 0.2588, 1.0, 0.5, 0.0, 0.5, 0.0, 0.7071, 1.0, 0.5, 1.0, 0.2588, 0.0, 0.5, 1.0, 0.7071, 1.0, 0.5, 0.0, 0.7071, 1.0, 0.866, 0.0, 0.7071, 0.0, 0.866, 1.0, 0.866, 1.0, 0.7071, 0.0, 0.7071, 1.0, 0.9659, 0.0, 0.866, 0.0, 0.9659, 1.0, 0.9659, 1.0, 0.866, 0.0, 0.866, 1.0, 1.0, 0.0, 0.9659, 0.0, 1.0, 1.0, 1.0, 1.0, 0.9659, 0.0, 0.9659, 0.0, 1.0, 1.0, 0.0, 1.0, 1.0, 0.0, 1.0, 0.0, 0.0, 1.0, 0.0, 1.0, 0.0, 0.0, 0.05247, 0.0, 0.0, 1.0, 0.05247, 0.0, 0.1623, 0.0, 0.05247, 1.0, 0.05247, 0.0, 0.05247, 1.0, 0.0, 1.0, 0.1623, 0.0, 0.3229, 0.0, 0.1623, 1.0, 0.1623, 0.0, 0.1623, 1.0, 0.05247, 1.0, 0.3229, 0.0, 0.5244, 0.0, 0.3229, 1.0, 0.3229, 0.0, 0.3229, 1.0, 0.1623, 1.0, 0.5244, 0.0, 0.7548, 0.0, 0.5244, 1.0, 0.5244, 0.0, 0.5244, 1.0, 0.3229, 1.0, 0.7548, 0.0, 1.0, 0.0, 0.7548, 1.0, 0.7548, 0.0, 0.7548, 1.0, 0.5244, 1.0, 1.0, 0.0, 1.0, 1.0, 0.7548, 1.0, 1.0, 0.0, 0.0, 0.0, 1.0, 1.0, 0.0, 0.0, 0.0, 1.0, 1.0, 1.0, 1.0, 0.0, 1.0, 0.0, 0.0, 1.0, 1.0, 0.0, 0.0, 1.0, 0.0, 1.0, 0.0, 0.0, 1.0, 0.0, 0.0, 1.0, 1.0, 0.0, 1.0, 1.0, 0.0, 1.0, 0.04907, 1.0, 0.0, 0.0, 0.0, 1.0, 0.04907, 0.0, 0.0, 0.0, 0.04907, 1.0, 0.04907, 0.0, 0.04907, 0.0, 0.1571, 1.0, 0.1571, 0.0, 0.1571, 0.0, 0.3174, 1.0, 0.1571, 1.0, 0.04907, 0.0, 0.1571, 1.0, 0.3174, 0.0, 0.3174, 0.0, 0.52, 1.0, 0.3174, 1.0, 0.1571, 0.0, 0.3174, 1.0, 0.52, 0.0, 0.52, 0.0, 0.7523, 1.0, 0.52, 1.0, 0.3174, 0.0, 0.52, 1.0, 0.7523, 0.0, 0.7523, 0.0, 1.0, 1.0, 0.7523, 1.0, 0.52, 0.0, 0.7523, 1.0, 1.0, 1.0, 0.7523, 0.0, 1.0, 1.0, 1.0, 1.0, 0.0, 0.0, 0.0, 1.0, 1.0, 0.0, 0.0, 0.0, 1.0, 0.0, 0.7143, 0.2676, 1.0, 0.0, 1.0, 0.2676, 0.7143, 0.377, 0.9854, 0.2676, 1.0, 0.2676, 0.7143, 0.2676, 1.0, 0.0, 0.7143, 0.3041, 0.7094, 0.4789, 0.9426, 0.377, 0.9854, 0.3041, 0.7094, 0.377, 0.9854, 0.2676, 0.7143, 0.338, 0.6951, 0.4789, 0.9426, 0.3041, 0.7094, 0.5664, 0.8745, 0.4789, 0.9426, 0.338, 0.6951, 0.3672, 0.6724, 0.5664, 0.8745, 0.338, 0.6951, 0.6335, 0.7857, 0.3672, 0.6724, 0.3896, 0.6429, 0.6335, 0.7857, 0.5664, 0.8745, 0.3672, 0.6724, 0.6757, 0.6824, 0.3896, 0.6429, 0.4037, 0.6084, 0.6757, 0.6824, 0.6335, 0.7857, 0.3896, 0.6429, 0.6901, 0.5714, 0.4037, 0.6084, 0.4085, 0.5714, 0.6901, 0.5714, 0.6757, 0.6824, 0.4037, 0.6084, 0.6901, 0.4447, 0.4085, 0.5714, 0.4085, 0.4412, 0.6901, 0.4447, 0.6901, 0.5714, 0.4085, 0.5714, 0.6944, 0.4099, 0.4085, 0.4412, 0.4215, 0.3353, 0.6944, 0.4099, 0.6901, 0.4447, 0.4085, 0.4412, 0.7069, 0.3771, 0.4215, 0.3353, 0.46, 0.236, 0.7069, 0.3771, 0.6944, 0.4099, 0.4215, 0.3353, 0.727, 0.3484, 0.46, 0.236, 0.5215, 0.1494, 0.727, 0.3484, 0.7069, 0.3771, 0.46, 0.236, 0.7533, 0.3256, 0.727, 0.3484, 0.5215, 0.1494, 0.6022, 0.08093, 0.7844, 0.3099, 0.7533, 0.3256, 0.6022, 0.08093, 0.7533, 0.3256, 0.5215, 0.1494, 0.697, 0.03476, 0.8182, 0.3025, 0.7844, 0.3099, 0.697, 0.03476, 0.7844, 0.3099, 0.6022, 0.08093, 0.8002, 0.01379, 1.0, 0.2857, 0.8182, 0.3025, 0.8002, 0.01379, 0.8182, 0.3025, 0.697, 0.03476, 0.9859, 0.0, 1.0, 0.2857, 0.8002, 0.01379, 0.0, 0.2857, 0.1998, 0.01379, 0.01408, 0.0, 0.1818, 0.3025, 0.303, 0.03476, 0.1998, 0.01379, 0.1818, 0.3025, 0.1998, 0.01379, 0.0, 0.2857, 0.2156, 0.3099, 0.3978, 0.08093, 0.303, 0.03476, 0.2156, 0.3099, 0.303, 0.03476, 0.1818, 0.3025, 0.2467, 0.3256, 0.3978, 0.08093, 0.2156, 0.3099, 0.4785, 0.1494, 0.2467, 0.3256, 0.273, 0.3484, 0.4785, 0.1494, 0.3978, 0.08093, 0.2467, 0.3256, 0.54, 0.236, 0.273, 0.3484, 0.2931, 0.3771, 0.54, 0.236, 0.4785, 0.1494, 0.273, 0.3484, 0.5785, 0.3353, 0.2931, 0.3771, 0.3056, 0.4099, 0.5785, 0.3353, 0.54, 0.236, 0.2931, 0.3771, 0.5915, 0.4412, 0.3056, 0.4099, 0.3099, 0.4447, 0.5915, 0.4412, 0.5785, 0.3353, 0.3056, 0.4099, 0.5915, 0.5714, 0.3099, 0.4447, 0.3099, 0.5714, 0.5915, 0.5714, 0.5915, 0.4412, 0.3099, 0.4447, 0.5963, 0.6084, 0.3099, 0.5714, 0.3243, 0.6824, 0.5963, 0.6084, 0.5915, 0.5714, 0.3099, 0.5714, 0.6104, 0.6429, 0.3243, 0.6824, 0.3665, 0.7857, 0.6104, 0.6429, 0.5963, 0.6084, 0.3243, 0.6824, 0.6328, 0.6724, 0.6104, 0.6429, 0.3665, 0.7857, 0.4336, 0.8745, 0.6328, 0.6724, 0.3665, 0.7857, 0.662, 0.6951, 0.6328, 0.6724, 0.4336, 0.8745, 0.5211, 0.9426, 0.6959, 0.7094, 0.662, 0.6951, 0.5211, 0.9426, 0.662, 0.6951, 0.4336, 0.8745, 0.623, 0.9854, 0.7324, 0.7143, 0.6959, 0.7094, 0.623, 0.9854, 0.6959, 0.7094, 0.5211, 0.9426, 0.7324, 1.0, 1.0, 0.7143, 0.7324, 0.7143, 0.7324, 1.0, 0.7324, 0.7143, 0.623, 0.9854, 1.0, 1.0, 1.0, 0.7143, 0.7324, 1.0, 0.0, 0.7412, 1.0, 1.0, 0.0, 1.0, 0.0, 0.7412, 1.0, 0.7412, 1.0, 1.0, 0.0, 0.5, 1.0, 0.5, 1.0, 0.7412, 0.0, 0.5, 1.0, 0.7412, 0.0, 0.7412, 0.0, 0.2929, 1.0, 0.2929, 1.0, 0.5, 0.0, 0.2929, 1.0, 0.5, 0.0, 0.5, 0.0, 0.134, 1.0, 0.134, 1.0, 0.2929, 0.0, 0.134, 1.0, 0.2929, 0.0, 0.2929, 0.0, 0.03407, 1.0, 0.03407, 1.0, 0.134, 0.0, 0.03407, 1.0, 0.134, 0.0, 0.134, 0.0, 0.0, 1.0, 0.0, 1.0, 0.03407, 0.0, 0.0, 1.0, 0.03407, 0.0, 0.03407, 0.0, 1.0, 0.0, 0.0, 1.0, 0.0, 0.0, 1.0, 1.0, 0.0, 1.0, 1.0, 1.0, 1.0, 0.0, 0.0, 1.0, 0.0, 1.0, 1.0, 0.0, 1.0, 0.0, 0.0, 1.0, 1.0, 0.0, 0.0, 0.0, 1.0, 1.0, 1.0, 1.0, 0.0, 0.0, 0.0, 0.0, 0.7412, 0.0, 1.0, 1.0, 1.0, 0.0, 0.7412, 1.0, 1.0, 1.0, 0.7412, 0.0, 0.5, 1.0, 0.7412, 1.0, 0.5, 0.0, 0.5, 0.0, 0.7412, 1.0, 0.7412, 0.0, 0.2929, 1.0, 0.5, 1.0, 0.2929, 0.0, 0.2929, 0.0, 0.5, 1.0, 0.5, 0.0, 0.134, 1.0, 0.2929, 1.0, 0.134, 0.0, 0.134, 0.0, 0.2929, 1.0, 0.2929, 0.0, 0.03407, 1.0, 0.134, 1.0, 0.03407, 0.0, 0.03407, 0.0, 0.134, 1.0, 0.134, 0.0, 0.0, 1.0, 0.03407, 1.0, 0.0, 0.0, 0.0, 0.0, 0.03407, 1.0, 0.03407, 1.0, 0.0, 0.0, 1.0, 1.0, 1.0, 1.0, 0.0, 0.0, 0.0, 0.0, 1.0, 0.0, 0.05247, 1.0, 0.0, 0.0, 0.0, 0.0, 0.05247, 1.0, 0.05247, 1.0, 0.0, 0.0, 0.1623, 1.0, 0.1623, 1.0, 0.05247, 0.0, 0.1623, 1.0, 0.05247, 0.0, 0.05247, 0.0, 0.3229, 1.0, 0.3229, 1.0, 0.1623, 0.0, 0.3229, 1.0, 0.1623, 0.0, 0.1623, 0.0, 0.5244, 1.0, 0.5244, 1.0, 0.3229, 0.0, 0.5244, 1.0, 0.3229, 0.0, 0.3229, 0.0, 0.7548, 1.0, 0.7548, 1.0, 0.5244, 0.0, 0.7548, 1.0, 0.5244, 0.0, 0.5244, 0.0, 1.0, 1.0, 1.0, 1.0, 0.7548, 0.0, 1.0, 1.0, 0.7548, 0.0, 0.7548, 1.0, 0.0, 0.0, 1.0, 1.0, 1.0, 1.0, 0.0, 0.0, 0.0, 0.0, 1.0, 1.0, 0.0, 0.0, 1.0, 1.0, 1.0, 1.0, 0.0, 0.0, 0.0, 0.0, 1.0, 1.0, 0.0, 0.0, 1.0, 0.0, 0.0, 1.0, 1.0, 0.0, 1.0, 1.0, 0.0, 0.0, 0.04907, 0.0, 0.0, 1.0, 0.0, 0.0, 0.04907, 1.0, 0.0, 1.0, 0.04907, 0.0, 0.1571, 1.0, 0.04907, 1.0, 0.1571, 0.0, 0.1571, 0.0, 0.04907, 1.0, 0.04907, 0.0, 0.3174, 1.0, 0.1571, 1.0, 0.3174, 0.0, 0.3174, 0.0, 0.1571, 1.0, 0.1571, 0.0, 0.52, 1.0, 0.3174, 1.0, 0.52, 0.0, 0.52, 0.0, 0.3174, 1.0, 0.3174, 0.0, 0.7523, 1.0, 0.52, 1.0, 0.7523, 0.0, 0.7523, 0.0, 0.52, 1.0, 0.52, 0.0, 1.0, 1.0, 0.7523, 1.0, 1.0, 0.0, 1.0, 0.0, 0.7523, 1.0, 0.7523, 1.0, 1.0, 0.0, 0.0, 1.0, 0.0, 1.0, 1.0, 0.0, 1.0, 0.0, 0.0, 0.0, 0.2857, 0.01408, 0.0, 0.1998, 0.01379, 0.1818, 0.3025, 0.1998, 0.01379, 0.303, 0.03476, 0.1818, 0.3025, 0.0, 0.2857, 0.1998, 0.01379, 0.2156, 0.3099, 0.303, 0.03476, 0.3978, 0.08093, 0.2156, 0.3099, 0.1818, 0.3025, 0.303, 0.03476, 0.2467, 0.3256, 0.2156, 0.3099, 0.3978, 0.08093, 0.4785, 0.1494, 0.273, 0.3484, 0.2467, 0.3256, 0.4785, 0.1494, 0.2467, 0.3256, 0.3978, 0.08093, 0.54, 0.236, 0.2931, 0.3771, 0.273, 0.3484, 0.54, 0.236, 0.273, 0.3484, 0.4785, 0.1494, 0.5785, 0.3353, 0.3056, 0.4099, 0.2931, 0.3771, 0.5785, 0.3353, 0.2931, 0.3771, 0.54, 0.236, 0.5915, 0.4412, 0.3099, 0.4447, 0.3056, 0.4099, 0.5915, 0.4412, 0.3056, 0.4099, 0.5785, 0.3353, 0.5915, 0.5714, 0.3099, 0.5714, 0.3099, 0.4447, 0.5915, 0.5714, 0.3099, 0.4447, 0.5915, 0.4412, 0.5963, 0.6084, 0.3243, 0.6824, 0.3099, 0.5714, 0.5963, 0.6084, 0.3099, 0.5714, 0.5915, 0.5714, 0.6104, 0.6429, 0.3665, 0.7857, 0.3243, 0.6824, 0.6104, 0.6429, 0.3243, 0.6824, 0.5963, 0.6084, 0.6328, 0.6724, 0.3665, 0.7857, 0.6104, 0.6429, 0.4336, 0.8745, 0.3665, 0.7857, 0.6328, 0.6724, 0.662, 0.6951, 0.4336, 0.8745, 0.6328, 0.6724, 0.5211, 0.9426, 0.662, 0.6951, 0.6959, 0.7094, 0.5211, 0.9426, 0.4336, 0.8745, 0.662, 0.6951, 0.623, 0.9854, 0.6959, 0.7094, 0.7324, 0.7143, 0.623, 0.9854, 0.5211, 0.9426, 0.6959, 0.7094, 0.7324, 1.0, 0.7324, 0.7143, 1.0, 0.7143, 0.7324, 1.0, 0.623, 0.9854, 0.7324, 0.7143, 1.0, 1.0, 0.7324, 1.0, 1.0, 0.7143, 0.0, 0.2857, 0.1998, 0.01379, 0.01408, 0.0, 0.1818, 0.3025, 0.303, 0.03476, 0.1998, 0.01379, 0.1818, 0.3025, 0.1998, 0.01379, 0.0, 0.2857, 0.2156, 0.3099, 0.3978, 0.08093, 0.303, 0.03476, 0.2156, 0.3099, 0.303, 0.03476, 0.1818, 0.3025, 0.2467, 0.3256, 0.3978, 0.08093, 0.2156, 0.3099, 0.4785, 0.1494, 0.2467, 0.3256, 0.273, 0.3484, 0.4785, 0.1494, 0.3978, 0.08093, 0.2467, 0.3256, 0.54, 0.236, 0.273, 0.3484, 0.2931, 0.3771, 0.54, 0.236, 0.4785, 0.1494, 0.273, 0.3484, 0.5785, 0.3353, 0.2931, 0.3771, 0.3056, 0.4099, 0.5785, 0.3353, 0.54, 0.236, 0.2931, 0.3771, 0.5915, 0.4412, 0.3056, 0.4099, 0.3099, 0.4447, 0.5915, 0.4412, 0.5785, 0.3353, 0.3056, 0.4099, 0.5915, 0.5714, 0.3099, 0.4447, 0.3099, 0.5714, 0.5915, 0.5714, 0.5915, 0.4412, 0.3099, 0.4447, 0.5963, 0.6084, 0.3099, 0.5714, 0.3243, 0.6824, 0.5963, 0.6084, 0.5915, 0.5714, 0.3099, 0.5714, 0.6104, 0.6429, 0.3243, 0.6824, 0.3665, 0.7857, 0.6104, 0.6429, 0.5963, 0.6084, 0.3243, 0.6824, 0.6328, 0.6724, 0.6104, 0.6429, 0.3665, 0.7857, 0.4336, 0.8745, 0.6328, 0.6724, 0.3665, 0.7857, 0.662, 0.6951, 0.6328, 0.6724, 0.4336, 0.8745, 0.5211, 0.9426, 0.6959, 0.7094, 0.662, 0.6951, 0.5211, 0.9426, 0.662, 0.6951, 0.4336, 0.8745, 0.623, 0.9854, 0.7324, 0.7143, 0.6959, 0.7094, 0.623, 0.9854, 0.6959, 0.7094, 0.5211, 0.9426, 0.7324, 1.0, 1.0, 0.7143, 0.7324, 0.7143, 0.7324, 1.0, 0.7324, 0.7143, 0.623, 0.9854, 1.0, 1.0, 1.0, 0.7143, 0.7324, 1.0, 0.0, 0.7412, 1.0, 1.0, 0.0, 1.0, 0.0, 0.7412, 1.0, 0.7412, 1.0, 1.0, 0.0, 0.5, 1.0, 0.5, 1.0, 0.7412, 0.0, 0.5, 1.0, 0.7412, 0.0, 0.7412, 0.0, 0.2929, 1.0, 0.2929, 1.0, 0.5, 0.0, 0.2929, 1.0, 0.5, 0.0, 0.5, 0.0, 0.134, 1.0, 0.134, 1.0, 0.2929, 0.0, 0.134, 1.0, 0.2929, 0.0, 0.2929, 0.0, 0.03407, 1.0, 0.03407, 1.0, 0.134, 0.0, 0.03407, 1.0, 0.134, 0.0, 0.134, 0.0, 0.0, 1.0, 0.0, 1.0, 0.03407, 0.0, 0.0, 1.0, 0.03407, 0.0, 0.03407, 0.0, 1.0, 0.0, 0.0, 1.0, 0.0, 0.0, 1.0, 1.0, 0.0, 1.0, 1.0, 1.0, 1.0, 0.0, 0.0, 1.0, 0.0, 1.0, 1.0, 0.0, 1.0, 0.0, 0.0, 1.0, 1.0, 0.0, 0.0, 0.0, 1.0, 1.0, 1.0, 1.0, 0.0, 0.0, 0.0, 0.0, 0.7412, 0.0, 1.0, 1.0, 1.0, 0.0, 0.7412, 1.0, 1.0, 1.0, 0.7412, 0.0, 0.5, 1.0, 0.7412, 1.0, 0.5, 0.0, 0.5, 0.0, 0.7412, 1.0, 0.7412, 0.0, 0.2929, 1.0, 0.5, 1.0, 0.2929, 0.0, 0.2929, 0.0, 0.5, 1.0, 0.5, 0.0, 0.134, 1.0, 0.2929, 1.0, 0.134, 0.0, 0.134, 0.0, 0.2929, 1.0, 0.2929, 0.0, 0.03407, 1.0, 0.134, 1.0, 0.03407, 0.0, 0.03407, 0.0, 0.134, 1.0, 0.134, 0.0, 0.0, 1.0, 0.03407, 1.0, 0.0, 0.0, 0.0, 0.0, 0.03407, 1.0, 0.03407, 1.0, 0.0, 0.0, 1.0, 1.0, 1.0, 1.0, 0.0, 0.0, 0.0, 0.0, 1.0, 0.0, 0.05247, 1.0, 0.0, 0.0, 0.0, 0.0, 0.05247, 1.0, 0.05247, 1.0, 0.0, 0.0, 0.1623, 1.0, 0.1623, 1.0, 0.05247, 0.0, 0.1623, 1.0, 0.05247, 0.0, 0.05247, 0.0, 0.3229, 1.0, 0.3229, 1.0, 0.1623, 0.0, 0.3229, 1.0, 0.1623, 0.0, 0.1623, 0.0, 0.5244, 1.0, 0.5244, 1.0, 0.3229, 0.0, 0.5244, 1.0, 0.3229, 0.0, 0.3229, 0.0, 0.7548, 1.0, 0.7548, 1.0, 0.5244, 0.0, 0.7548, 1.0, 0.5244, 0.0, 0.5244, 0.0, 1.0, 1.0, 1.0, 1.0, 0.7548, 0.0, 1.0, 1.0, 0.7548, 0.0, 0.7548, 1.0, 0.0, 0.0, 1.0, 1.0, 1.0, 1.0, 0.0, 0.0, 0.0, 0.0, 1.0, 1.0, 0.0, 0.0, 1.0, 1.0, 1.0, 1.0, 0.0, 0.0, 0.0, 0.0, 1.0, 1.0, 0.0, 0.0, 1.0, 0.0, 0.0, 1.0, 1.0, 0.0, 1.0, 1.0, 0.0, 0.0, 0.04907, 0.0, 0.0, 1.0, 0.0, 0.0, 0.04907, 1.0, 0.0, 1.0, 0.04907, 0.0, 0.1571, 1.0, 0.04907, 1.0, 0.1571, 0.0, 0.1571, 0.0, 0.04907, 1.0, 0.04907, 0.0, 0.3174, 1.0, 0.1571, 1.0, 0.3174, 0.0, 0.3174, 0.0, 0.1571, 1.0, 0.1571, 0.0, 0.52, 1.0, 0.3174, 1.0, 0.52, 0.0, 0.52, 0.0, 0.3174, 1.0, 0.3174, 0.0, 0.7523, 1.0, 0.52, 1.0, 0.7523, 0.0, 0.7523, 0.0, 0.52, 1.0, 0.52, 0.0, 1.0, 1.0, 0.7523, 1.0, 1.0, 0.0, 1.0, 0.0, 0.7523, 1.0, 0.7523, 1.0, 1.0, 0.0, 0.0, 1.0, 0.0, 1.0, 1.0, 0.0, 1.0, 0.0, 0.0, 0.0, 0.2857, 0.01408, 0.0, 0.1998, 0.01379, 0.1818, 0.3025, 0.1998, 0.01379, 0.303, 0.03476, 0.1818, 0.3025, 0.0, 0.2857, 0.1998, 0.01379, 0.2156, 0.3099, 0.303, 0.03476, 0.3978, 0.08093, 0.2156, 0.3099, 0.1818, 0.3025, 0.303, 0.03476, 0.2467, 0.3256, 0.2156, 0.3099, 0.3978, 0.08093, 0.4785, 0.1494, 0.273, 0.3484, 0.2467, 0.3256, 0.4785, 0.1494, 0.2467, 0.3256, 0.3978, 0.08093, 0.54, 0.236, 0.2931, 0.3771, 0.273, 0.3484, 0.54, 0.236, 0.273, 0.3484, 0.4785, 0.1494, 0.5785, 0.3353, 0.3056, 0.4099, 0.2931, 0.3771, 0.5785, 0.3353, 0.2931, 0.3771, 0.54, 0.236, 0.5915, 0.4412, 0.3099, 0.4447, 0.3056, 0.4099, 0.5915, 0.4412, 0.3056, 0.4099, 0.5785, 0.3353, 0.5915, 0.5714, 0.3099, 0.5714, 0.3099, 0.4447, 0.5915, 0.5714, 0.3099, 0.4447, 0.5915, 0.4412, 0.5963, 0.6084, 0.3243, 0.6824, 0.3099, 0.5714, 0.5963, 0.6084, 0.3099, 0.5714, 0.5915, 0.5714, 0.6104, 0.6429, 0.3665, 0.7857, 0.3243, 0.6824, 0.6104, 0.6429, 0.3243, 0.6824, 0.5963, 0.6084, 0.6328, 0.6724, 0.3665, 0.7857, 0.6104, 0.6429, 0.4336, 0.8745, 0.3665, 0.7857, 0.6328, 0.6724, 0.662, 0.6951, 0.4336, 0.8745, 0.6328, 0.6724, 0.5211, 0.9426, 0.662, 0.6951, 0.6959, 0.7094, 0.5211, 0.9426, 0.4336, 0.8745, 0.662, 0.6951, 0.623, 0.9854, 0.6959, 0.7094, 0.7324, 0.7143, 0.623, 0.9854, 0.5211, 0.9426, 0.6959, 0.7094, 0.7324, 1.0, 0.7324, 0.7143, 1.0, 0.7143, 0.7324, 1.0, 0.623, 0.9854, 0.7324, 0.7143, 1.0, 1.0, 0.7324, 1.0, 1.0, 0.7143, 0.0, 1.0, 1.0, 1.0, 1.0, 0.0, 0.0, 1.0, 1.0, 0.0, 0.0, 0.0, 1.0, 1.0, 1.0, 0.0, 0.0, 0.0, 1.0, 1.0, 0.0, 0.0, 0.0, 1.0, 1.0, 1.0, 0.0, 0.0, 1.0, 0.0, 1.0, 1.0, 0.0, 1.0, 0.0, 0.0, 1.0, 1.0, 0.0, 0.0, 1.0, 0.0, 1.0, 1.0, 0.0, 1.0, 0.0, 0.0, 1.0, 0.0, 0.0, 1.0, 1.0, 1.0, 1.0, 0.0, 0.0, 0.0, 0.0, 1.0, 0.9706, 1.0, 0.0, 0.0, 0.02941, 1.0, 1.0, 0.0, 0.0, 0.0, 0.9706, 1.0, 0.9833, 1.0, 0.01667, 1.0, 0.0, 0.0, 1.0, 0.0, 0.9833, 1.0, 0.0, 0.0, 1.0, 0.0, 0.9706, 1.0, 0.02941, 1.0, 1.0, 0.0, 0.02941, 1.0, 0.0, 0.0, 0.9833, 1.0, 1.0, 0.0, 0.0, 0.0, 0.9833, 1.0, 0.0, 0.0, 0.01667, 1.0, 1.0, 1.0, 0.0, 0.0, 0.0, 1.0, 1.0, 1.0, 1.0, 0.0, 0.0, 0.0, 1.0, 1.0, 0.0, 0.0, 0.0, 1.0, 1.0, 1.0, 1.0, 0.0, 0.0, 0.0, 1.0, 0.0, 0.0, 0.0, 0.0, 1.0, 1.0, 1.0, 1.0, 0.0, 0.0, 1.0, 1.0, 1.0, 0.0, 0.0, 0.0, 1.0, 1.0, 0.0, 0.0, 0.0, 1.0, 1.0, 1.0, 1.0, 0.0, 0.0, 1.0, 0.0, 1.0, 1.0, 0.0, 1.0, 0.0, 0.0, 1.0, 0.0, 0.0, 1.0, 0.0, 0.0, 1.0, 1.0, 0.0, 1.0, 1.0, 0.0, 0.9706, 0.0, 0.02941, 0.0, 0.0, 1.0, 0.9706, 0.0, 0.0, 1.0, 1.0, 1.0, 1.0, 1.0, 0.01667, 0.0, 0.0, 1.0, 1.0, 1.0, 0.9833, 0.0, 0.01667, 0.0, 0.9706, 0.0, 1.0, 1.0, 0.0, 1.0, 0.9706, 0.0, 0.0, 1.0, 0.02941, 0.0, 1.0, 1.0, 0.0, 1.0, 0.01667, 0.0, 0.9833, 0.0, 1.0, 1.0, 0.01667, 0.0, 0.0, 0.0, 1.0, 0.0, 1.0, 1.0, 0.0, 1.0, 0.0, 0.0, 1.0, 1.0])
me_shape_9_indexedfaceset_005.materials.append(mat_metal_pins)
me_shape_9_indexedfaceset_005.materials.append(mat_plastic_matte_black)
me_shape_9_indexedfaceset_005.update()

# ---- objects
ob_shape_9_indexedfaceset = bpy.data.objects.new('SHAPE_9_IndexedFaceSet', me_shape_9_indexedfaceset_005)

# ---- transforms, parenting, visibility, modifiers, constraints
ob_shape_9_indexedfaceset.location = (1.49e-08, 1.192e-07, 0.0)
ob_shape_9_indexedfaceset.scale = (2.54, 2.54, 2.54)
_m = ob_shape_9_indexedfaceset.modifiers.new('Bevel', 'BEVEL')
_m.segments = 3

# ---- collection membership
col_collection.objects.link(ob_shape_9_indexedfaceset)

# ---- scene / render settings (as saved in the file)
scene.frame_start = 1; scene.frame_end = 250; scene.frame_set(1)
scene.render.engine = 'BLENDER_EEVEE_NEXT'
scene.cycles.sampling_pattern = 'TABULATED_SOBOL'
scene.eevee.ray_tracing_options.trace_max_roughness = 0.0
bpy.context.view_layer.update()

# ---- added for rendering (the .blend has no active camera and no usable light): camera, sun
cam_auto = bpy.data.cameras.new('AutoCamera')
cam_auto.lens = 50.0
cam_auto.sensor_width = 36.0
cam_auto.clip_end = 1000.0
ob_auto_camera = bpy.data.objects.new('AutoCamera', cam_auto)
scene.collection.objects.link(ob_auto_camera)
ob_auto_camera.location = (5.34035, -5.79841, 3.7583)
ob_auto_camera.rotation_euler = (1.09748, -7.21219e-08, 0.694738)
scene.camera = ob_auto_camera
light_auto_sun = bpy.data.lights.new('AutoSun', 'SUN')
light_auto_sun.energy = 3.0
light_auto_sun.angle = 0.0523599
ob_auto_sun = bpy.data.objects.new('AutoSun', light_auto_sun)
scene.collection.objects.link(ob_auto_sun)
ob_auto_sun.rotation_euler = (0.872665, 0.174533, 0.523599)
bpy.context.view_layer.update()
